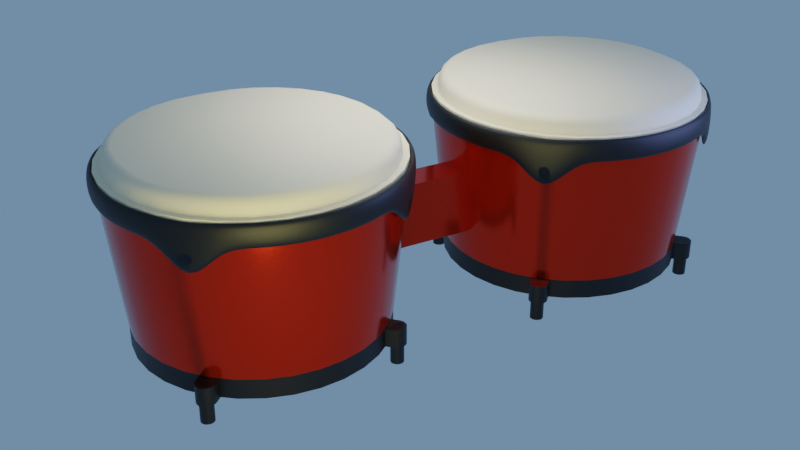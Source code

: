 # Source: bongos.blend  (saved by Blender 3.1.7; exported with 4.5.12 LTS)
import bpy
from mathutils import Matrix  # noqa: F401  (used for matrix-valued properties, if any)

bpy.ops.wm.read_factory_settings(use_empty=True)
scene = bpy.context.scene
scene.name = 'Scene'

# ---- collections
col_collection = bpy.data.collections.new('Collection'); scene.collection.children.link(col_collection)

# ---- materials (node trees are filled in below, after node groups)
mat_material = bpy.data.materials.new('Material')
mat_material.alpha_threshold = 0.0
mat_material.use_transparent_shadow = False
mat_material.line_color = (0.0, 0.0, 0.0, 1.0)
mat_material_001 = bpy.data.materials.new('Material.001')
mat_material_001.use_transparent_shadow = False
mat_material_002 = bpy.data.materials.new('Material.002')
mat_material_002.use_transparent_shadow = False
mat_material_003 = bpy.data.materials.new('Material.003')
mat_material_003.alpha_threshold = 0.0
mat_material_003.use_transparent_shadow = False
mat_material_003.line_color = (0.0, 0.0, 0.0, 1.0)

# ---- node groups
ng_auto_smooth = bpy.data.node_groups.new('Auto Smooth', 'GeometryNodeTree')
_s = ng_auto_smooth.interface.new_socket(name='Geometry', in_out='OUTPUT', socket_type='NodeSocketGeometry')
_s = ng_auto_smooth.interface.new_socket(name='Geometry', in_out='INPUT', socket_type='NodeSocketGeometry')
_s = ng_auto_smooth.interface.new_socket(name='Angle', in_out='INPUT', socket_type='NodeSocketFloat')
_s.subtype = 'ANGLE'
_s.min_value = 0.0
_s.max_value = 3.142
ng_auto_smooth.is_modifier = True
_N = ng_auto_smooth.nodes; _L = ng_auto_smooth.links
n0 = _N.new('NodeGroupOutput'); n0.name = 'Group Output'; n0.location = (480, -100)
n1 = _N.new('NodeGroupInput'); n1.name = 'Group Input'; n1.location = (-420, -300)
n2 = _N.new('NodeGroupInput'); n2.name = 'Group Input.001'; n2.location = (-60, -100)
n3 = _N.new('GeometryNodeSetShadeSmooth'); n3.name = 'Set Shade Smooth'; n3.location = (120, -100)
n3.domain = 'EDGE'
n4 = _N.new('GeometryNodeSetShadeSmooth'); n4.name = 'Set Shade Smooth.001'; n4.location = (300, -100)
n5 = _N.new('GeometryNodeInputMeshEdgeAngle'); n5.name = 'Edge Angle'; n5.location = (-420, -220)
n6 = _N.new('GeometryNodeInputEdgeSmooth'); n6.name = 'Is Edge Smooth'; n6.location = (-60, -160)
n7 = _N.new('GeometryNodeInputShadeSmooth'); n7.name = 'Is Face Smooth'; n7.location = (-240, -340)
n8 = _N.new('FunctionNodeBooleanMath'); n8.name = 'Boolean Math'; n8.location = (-60, -220)
n9 = _N.new('FunctionNodeCompare'); n9.name = 'Compare'; n9.location = (-240, -180)
n9.operation = 'LESS_EQUAL'
_L.new(n5.outputs[0], n9.inputs[0])
_L.new(n4.outputs[0], n0.inputs[0])
_L.new(n1.outputs[1], n9.inputs[1])
_L.new(n9.outputs[0], n8.inputs[0])
_L.new(n7.outputs[0], n8.inputs[1])
_L.new(n2.outputs[0], n3.inputs[0])
_L.new(n6.outputs[0], n3.inputs[1])
_L.new(n3.outputs[0], n4.inputs[0])
_L.new(n8.outputs[0], n3.inputs[2])
n0.is_active_output = True

# ---- material node trees
mat_material.use_nodes = True; mat_material.node_tree.nodes.clear()
_N = mat_material.node_tree.nodes; _L = mat_material.node_tree.links
n0 = _N.new('ShaderNodeOutputMaterial'); n0.name = 'Material Output'; n0.location = (300, 300)
n1 = _N.new('ShaderNodeBsdfPrincipled'); n1.name = 'Principled BSDF'; n1.location = (10, 300)
n1.distribution = 'GGX'
n1.subsurface_method = 'RANDOM_WALK_SKIN'
n1.inputs[0].default_value = (0.5395, 0.02122, 0.003677, 1.0)
n1.inputs[1].default_value = 0.7927
n1.inputs[2].default_value = 0.1513
n1.inputs[3].default_value = 1.45
n1.inputs[27].default_value = (0.0, 0.0, 0.0, 1.0)
n1.inputs[28].default_value = 1.0
_L.new(n1.outputs[0], n0.inputs[0])
n0.is_active_output = True
mat_material_001.use_nodes = True; mat_material_001.node_tree.nodes.clear()
_N = mat_material_001.node_tree.nodes; _L = mat_material_001.node_tree.links
n0 = _N.new('ShaderNodeBsdfPrincipled'); n0.name = 'Principled BSDF'; n0.location = (10, 300)
n0.distribution = 'GGX'
n0.subsurface_method = 'RANDOM_WALK_SKIN'
n0.inputs[0].default_value = (0.8963, 0.7913, 0.5457, 1.0)
n0.inputs[3].default_value = 1.45
n0.inputs[27].default_value = (0.0, 0.0, 0.0, 1.0)
n0.inputs[28].default_value = 1.0
n1 = _N.new('ShaderNodeOutputMaterial'); n1.name = 'Material Output'; n1.location = (300, 300)
_L.new(n0.outputs[0], n1.inputs[0])
n1.is_active_output = True
mat_material_002.use_nodes = True; mat_material_002.node_tree.nodes.clear()
_N = mat_material_002.node_tree.nodes; _L = mat_material_002.node_tree.links
n0 = _N.new('ShaderNodeBsdfPrincipled'); n0.name = 'Principled BSDF'; n0.location = (10, 300)
n0.distribution = 'GGX'
n0.subsurface_method = 'RANDOM_WALK_SKIN'
n0.inputs[0].default_value = (0.0, 0.0, 0.0, 1.0)
n0.inputs[3].default_value = 1.45
n0.inputs[27].default_value = (0.0, 0.0, 0.0, 1.0)
n0.inputs[28].default_value = 1.0
n1 = _N.new('ShaderNodeOutputMaterial'); n1.name = 'Material Output'; n1.location = (300, 300)
_L.new(n0.outputs[0], n1.inputs[0])
n1.is_active_output = True
mat_material_003.use_nodes = True; mat_material_003.node_tree.nodes.clear()
_N = mat_material_003.node_tree.nodes; _L = mat_material_003.node_tree.links
n0 = _N.new('ShaderNodeOutputMaterial'); n0.name = 'Material Output'; n0.location = (300, 300)
n1 = _N.new('ShaderNodeBsdfPrincipled'); n1.name = 'Principled BSDF'; n1.location = (10, 300)
n1.distribution = 'GGX'
n1.subsurface_method = 'RANDOM_WALK_SKIN'
n1.inputs[0].default_value = (0.3108, 0.3108, 0.3108, 1.0)
n1.inputs[1].default_value = 1.0
n1.inputs[2].default_value = 0.4993
n1.inputs[3].default_value = 1.45
n1.inputs[27].default_value = (0.0, 0.0, 0.0, 1.0)
n1.inputs[28].default_value = 1.0
_L.new(n1.outputs[0], n0.inputs[0])
n0.is_active_output = True

# ---- world
world_world = bpy.data.worlds.new('World'); scene.world = world_world
world_world.use_nodes = True; world_world.node_tree.nodes.clear()
_N = world_world.node_tree.nodes; _L = world_world.node_tree.links
n0 = _N.new('ShaderNodeOutputWorld'); n0.name = 'World Output'; n0.location = (300, 300)
n1 = _N.new('ShaderNodeBackground'); n1.name = 'Background'; n1.location = (10, 300)
n1.inputs[0].default_value = (0.1353, 0.2405, 0.3931, 1.0)
_L.new(n1.outputs[0], n0.inputs[0])
n0.is_active_output = True
world_world.color = (0.05088, 0.05088, 0.05088)
world_world.use_sun_shadow = False
world_world.sun_shadow_jitter_overblur = 0.0

# ---- cameras
cam_camera = bpy.data.cameras.new('Camera')
cam_camera.clip_end = 100.0
cam_camera.ortho_scale = 7.314

# ---- lights
light_light = bpy.data.lights.new('Light', 'POINT')
light_light.transmission_factor = 0.0
light_light.energy = 1000.0
light_light.shadow_soft_size = 0.1
light_light.shadow_maximum_resolution = 0.006
light_light.use_absolute_resolution = True
light_area = bpy.data.lights.new('Area', 'AREA')
light_area.transmission_factor = 0.0
light_area.energy = 134.1
light_area.shadow_soft_size = 4.527
light_area.shadow_maximum_resolution = 0.006
light_area.use_absolute_resolution = True
light_area.shape = 'DISK'
light_area.size = 4.527
light_area.size_y = 1.0
light_area_001 = bpy.data.lights.new('Area.001', 'AREA')
light_area_001.color = (1.0, 0.889, 0.2972)
light_area_001.transmission_factor = 0.0
light_area_001.energy = 196.3
light_area_001.shadow_soft_size = 3.547
light_area_001.shadow_maximum_resolution = 0.006
light_area_001.use_absolute_resolution = True
light_area_001.shape = 'DISK'
light_area_001.size = 3.547
light_area_001.size_y = 1.0
light_area_002 = bpy.data.lights.new('Area.002', 'AREA')
light_area_002.color = (0.3111, 0.404, 1.0)
light_area_002.transmission_factor = 0.0
light_area_002.energy = 196.3
light_area_002.shadow_soft_size = 3.884
light_area_002.shadow_maximum_resolution = 0.006
light_area_002.use_absolute_resolution = True
light_area_002.size = 3.884
light_area_002.size_y = 1.0

# ---- meshes
me_cube = bpy.data.meshes.new('Cube')
me_cube.from_pydata([(0.7548, 0.2303, 0.4736), (0.7548, 0.2303, -0.4736), (0.7548, -0.2303, 0.4736), (0.7548, -0.2303, -0.4736), (-0.7548, 0.2303, 0.4736), (-0.7548, 0.2303, -0.4736), (-0.7548, -0.2303, 0.4736), (-0.7548, -0.2303, -0.4736)], [], [(0, 4, 6, 2), (3, 2, 6, 7), (7, 6, 4, 5), (5, 1, 3, 7), (1, 0, 2, 3), (5, 4, 0, 1)])
_uv = me_cube.uv_layers.new(name='UVMap')
_uv.uv.foreach_set('vector', [0.625, 0.5, 0.875, 0.5, 0.875, 0.75, 0.625, 0.75, 0.375, 0.75, 0.625, 0.75, 0.625, 1.0, 0.375, 1.0, 0.375, 0.0, 0.625, 0.0, 0.625, 0.25, 0.375, 0.25, 0.125, 0.5, 0.375, 0.5, 0.375, 0.75, 0.125, 0.75, 0.375, 0.5, 0.625, 0.5, 0.625, 0.75, 0.375, 0.75, 0.375, 0.25, 0.625, 0.25, 0.625, 0.5, 0.375, 0.5])
me_cube.materials.append(mat_material)
me_cube.use_remesh_preserve_volume = False
me_cube.use_remesh_preserve_attributes = False
me_cube.use_mirror_vertex_groups = False
me_cube.update()
me_cylinder = bpy.data.meshes.new('Cylinder')
me_cylinder.from_pydata([(1.795, 0.0, -0.931), (2.012, 0.0, 1.093), (1.761, -0.3503, -0.931), (1.974, -0.3926, 1.093), (1.659, -0.6871, -0.931), (1.859, -0.7701, 1.093), (1.493, -0.9975, -0.931), (1.673, -1.118, 1.093), (1.27, -1.27, -0.931), (1.423, -1.423, 1.093), (0.9975, -1.493, -0.931), (1.118, -1.673, 1.093), (0.6871, -1.659, -0.931), (0.7701, -1.859, 1.093), (0.3503, -1.761, -0.931), (0.3926, -1.974, 1.093), (0.0, -1.795, -0.931), (0.0, -2.012, 1.093), (1.118, -1.673, 1.0), (0.7701, -1.859, 1.0), (1.892, -0.3764, 1.345), (1.929, 0.0, 1.345), (1.783, -0.7384, 1.345), (1.604, -1.072, 1.345), (1.364, -1.364, 1.345), (1.072, -1.604, 1.345), (0.7384, -1.783, 1.345), (0.3764, -1.892, 1.345), (0.0, -1.929, 1.345), (1.974, -0.3926, 1.345), (2.012, 0.0, 1.345), (1.859, -0.7701, 1.345), (1.673, -1.118, 1.345), (1.423, -1.423, 1.345), (1.118, -1.673, 1.345), (0.7701, -1.859, 1.345), (0.3926, -1.974, 1.345), (0.0, -2.012, 1.345), (0.0, 0.0, 1.586), (0.0, -1.888, 1.472), (0.0, -1.733, 1.586), (0.0, -1.865, 1.516), (0.0, -1.828, 1.553), (0.0, -1.781, 1.577), (1.733, 0.0, 1.586), (1.888, 3.958e-09, 1.472), (1.781, 2.91e-10, 1.577), (1.828, 1.164e-09, 1.553), (1.865, 2.445e-09, 1.516), (1.701, -0.4184, 1.586), (1.854, -0.4098, 1.471), (1.748, -0.4245, 1.577), (1.794, -0.425, 1.552), (1.831, -0.4198, 1.515), (1.608, -0.7238, 1.586), (1.749, -0.7545, 1.471), (1.653, -0.7401, 1.577), (1.695, -0.7516, 1.552), (1.729, -0.7567, 1.515), (1.457, -1.006, 1.586), (1.579, -1.072, 1.471), (1.497, -1.032, 1.577), (1.534, -1.053, 1.552), (1.563, -1.067, 1.515), (1.254, -1.254, 1.586), (1.351, -1.351, 1.471), (1.287, -1.287, 1.577), (1.317, -1.317, 1.552), (1.339, -1.339, 1.515), (1.006, -1.457, 1.586), (1.072, -1.579, 1.471), (1.032, -1.497, 1.577), (1.053, -1.534, 1.552), (1.067, -1.563, 1.515), (0.7238, -1.608, 1.586), (0.7545, -1.749, 1.471), (0.7401, -1.653, 1.577), (0.7516, -1.695, 1.552), (0.7567, -1.729, 1.515), (0.4185, -1.701, 1.586), (0.4098, -1.854, 1.471), (0.4245, -1.748, 1.577), (0.425, -1.794, 1.552), (0.4198, -1.831, 1.515), (1.079, -1.27, -1.21), (1.079, -1.27, -0.94), (1.27, -1.079, -1.21), (1.27, -1.079, -0.94), (1.445, -1.445, -1.21), (1.254, -1.445, -1.21), (1.401, -1.474, -1.21), (1.349, -1.484, -1.21), (1.297, -1.474, -1.21), (1.254, -1.445, -0.94), (1.445, -1.445, -0.94), (1.297, -1.474, -0.94), (1.349, -1.484, -0.94), (1.401, -1.474, -0.94), (1.445, -1.254, -1.21), (1.474, -1.297, -1.21), (1.484, -1.349, -1.21), (1.474, -1.401, -1.21), (1.445, -1.254, -0.94), (1.474, -1.401, -0.94), (1.484, -1.349, -0.94), (1.474, -1.297, -0.94), (1.795, 0.0, -1.213), (1.761, -0.3503, -1.213), (1.659, -0.6871, -1.213), (1.493, -0.9975, -1.213), (1.27, -1.27, -1.213), (0.9975, -1.493, -1.213), (0.6871, -1.659, -1.213), (0.3503, -1.761, -1.213), (0.0, -1.795, -1.213), (0.0, 0.0, -1.213), (1.354, -1.254, -1.497), (1.354, -1.254, -1.195), (1.373, -1.256, -1.497), (1.373, -1.256, -1.195), (1.391, -1.261, -1.497), (1.391, -1.261, -1.195), (1.407, -1.27, -1.497), (1.407, -1.27, -1.195), (1.422, -1.282, -1.497), (1.422, -1.282, -1.195), (1.433, -1.296, -1.497), (1.433, -1.296, -1.195), (1.442, -1.313, -1.497), (1.442, -1.313, -1.195), (1.448, -1.331, -1.497), (1.448, -1.331, -1.195), (1.45, -1.349, -1.497), (1.45, -1.349, -1.195), (1.448, -1.368, -1.497), (1.448, -1.368, -1.195), (1.442, -1.386, -1.497), (1.442, -1.386, -1.195), (1.433, -1.402, -1.497), (1.433, -1.402, -1.195), (1.422, -1.417, -1.497), (1.422, -1.417, -1.195), (1.407, -1.429, -1.497), (1.407, -1.429, -1.195), (1.391, -1.437, -1.497), (1.391, -1.437, -1.195), (1.373, -1.443, -1.497), (1.373, -1.443, -1.195), (1.354, -1.445, -1.497), (1.354, -1.445, -1.195), (1.335, -1.443, -1.497), (1.335, -1.443, -1.195), (1.317, -1.437, -1.497), (1.317, -1.437, -1.195), (1.301, -1.429, -1.497), (1.301, -1.429, -1.195), (1.286, -1.417, -1.497), (1.286, -1.417, -1.195), (1.275, -1.402, -1.497), (1.275, -1.402, -1.195), (1.266, -1.386, -1.497), (1.266, -1.386, -1.195), (1.26, -1.368, -1.497), (1.26, -1.368, -1.195), (1.258, -1.349, -1.497), (1.258, -1.349, -1.195), (1.26, -1.331, -1.497), (1.26, -1.331, -1.195), (1.266, -1.313, -1.497), (1.266, -1.313, -1.195), (1.275, -1.296, -1.497), (1.275, -1.296, -1.195), (1.286, -1.282, -1.497), (1.286, -1.282, -1.195), (1.301, -1.27, -1.497), (1.301, -1.27, -1.195), (1.317, -1.261, -1.497), (1.317, -1.261, -1.195), (1.335, -1.256, -1.497), (1.335, -1.256, -1.195)], [], [(0, 1, 3, 2), (2, 3, 5, 4), (4, 5, 7, 6), (6, 7, 9, 8), (8, 9, 11, 10), (10, 11, 13, 12), (12, 13, 15, 14), (14, 15, 17, 16), (14, 16, 114, 113), (5, 3, 29, 31), (11, 13, 19, 18), (23, 22, 55, 60), (3, 1, 30, 29), (17, 15, 36, 37), (15, 13, 35, 36), (13, 11, 34, 35), (11, 9, 33, 34), (9, 7, 32, 33), (7, 5, 31, 32), (21, 20, 29, 30), (20, 22, 31, 29), (22, 23, 32, 31), (23, 24, 33, 32), (24, 25, 34, 33), (25, 26, 35, 34), (26, 27, 36, 35), (27, 28, 37, 36), (28, 27, 80, 39), (27, 26, 75, 80), (24, 23, 60, 65), (25, 24, 65, 70), (22, 20, 50, 55), (20, 21, 45, 50), (26, 25, 70, 75), (50, 45, 48, 53), (53, 48, 47, 52), (52, 47, 46, 51), (51, 46, 44, 49), (55, 50, 53, 58), (58, 53, 52, 57), (57, 52, 51, 56), (56, 51, 49, 54), (60, 55, 58, 63), (63, 58, 57, 62), (62, 57, 56, 61), (61, 56, 54, 59), (65, 60, 63, 68), (68, 63, 62, 67), (67, 62, 61, 66), (66, 61, 59, 64), (70, 65, 68, 73), (73, 68, 67, 72), (72, 67, 66, 71), (71, 66, 64, 69), (75, 70, 73, 78), (78, 73, 72, 77), (77, 72, 71, 76), (76, 71, 69, 74), (80, 75, 78, 83), (83, 78, 77, 82), (82, 77, 76, 81), (81, 76, 74, 79), (39, 80, 83, 41), (41, 83, 82, 42), (42, 82, 81, 43), (43, 81, 79, 40), (44, 38, 40, 79, 74, 69, 64, 59, 54, 49), (84, 85, 87, 86), (87, 85, 93, 95, 96, 97, 94, 103, 104, 105, 102), (89, 93, 85, 84), (86, 87, 102, 98), (88, 94, 97, 90), (90, 97, 96, 91), (91, 96, 95, 92), (92, 95, 93, 89), (103, 101, 100, 104), (104, 100, 99, 105), (105, 99, 98, 102), (84, 86, 98, 99, 100, 101, 88, 90, 91, 92, 89), (115, 106, 107, 108, 109, 110, 111, 112, 113, 114), (12, 14, 113, 112), (10, 12, 112, 111), (8, 10, 111, 110), (6, 8, 110, 109), (4, 6, 109, 108), (2, 4, 108, 107), (0, 2, 107, 106), (101, 103, 94, 88), (116, 117, 119, 118), (118, 119, 121, 120), (120, 121, 123, 122), (122, 123, 125, 124), (124, 125, 127, 126), (126, 127, 129, 128), (128, 129, 131, 130), (130, 131, 133, 132), (132, 133, 135, 134), (134, 135, 137, 136), (136, 137, 139, 138), (138, 139, 141, 140), (140, 141, 143, 142), (142, 143, 145, 144), (144, 145, 147, 146), (146, 147, 149, 148), (148, 149, 151, 150), (150, 151, 153, 152), (152, 153, 155, 154), (154, 155, 157, 156), (156, 157, 159, 158), (158, 159, 161, 160), (160, 161, 163, 162), (162, 163, 165, 164), (164, 165, 167, 166), (166, 167, 169, 168), (168, 169, 171, 170), (170, 171, 173, 172), (172, 173, 175, 174), (174, 175, 177, 176), (119, 117, 179, 177, 175, 173, 171, 169, 167, 165, 163, 161, 159, 157, 155, 153, 151, 149, 147, 145, 143, 141, 139, 137, 135, 133, 131, 129, 127, 125, 123, 121), (176, 177, 179, 178), (178, 179, 117, 116), (116, 118, 120, 122, 124, 126, 128, 130, 132, 134, 136, 138, 140, 142, 144, 146, 148, 150, 152, 154, 156, 158, 160, 162, 164, 166, 168, 170, 172, 174, 176, 178)])
me_cylinder.polygons.foreach_set('use_smooth', [True] * 122)
me_cylinder.polygons.foreach_set('material_index', [0, 0, 0, 0, 0, 0, 0, 0, 2, 1, 0, 1, 1, 1, 1, 1, 1, 1, 1, 1, 1, 1, 1, 1, 1, 1, 1, 1, 1, 1, 1, 1, 1, 1, 1, 1, 1, 1, 1, 1, 1, 1, 1, 1, 1, 1, 1, 1, 1, 1, 1, 1, 1, 1, 1, 1, 1, 1, 1, 1, 1, 1, 1, 1, 1, 1, 1, 2, 2, 2, 2, 2, 2, 2, 2, 2, 2, 2, 2, 0, 2, 2, 2, 2, 2, 2, 2, 2, 2, 2, 2, 2, 2, 2, 2, 2, 2, 2, 2, 2, 2, 2, 2, 2, 2, 2, 2, 2, 2, 2, 2, 2, 2, 2, 2, 2, 2, 2, 2, 2, 2, 2])
_uv = me_cylinder.uv_layers.new(name='UVMap')
_uv.uv.foreach_set('vector', [0.75, 0.5, 0.75, 1.0, 0.7188, 1.0, 0.7188, 0.5, 0.7188, 0.5, 0.7188, 1.0, 0.6875, 1.0, 0.6875, 0.5, 0.6875, 0.5, 0.6875, 1.0, 0.6563, 1.0, 0.6562, 0.5, 0.6562, 0.5, 0.6563, 1.0, 0.625, 1.0, 0.625, 0.5, 0.625, 0.5, 0.625, 1.0, 0.5938, 1.0, 0.5938, 0.5, 0.5938, 0.5, 0.5938, 1.0, 0.5625, 1.0, 0.5625, 0.5, 0.5625, 0.5, 0.5625, 1.0, 0.5312, 1.0, 0.5312, 0.5, 0.5312, 0.5, 0.5312, 1.0, 0.5, 1.0, 0.5, 0.5, 0.5312, 0.5, 0.5, 0.5, 0.5, 0.5, 0.5312, 0.5, 0.6875, 1.0, 0.7188, 1.0, 0.7188, 1.0, 0.6875, 1.0, 0.5938, 1.0, 0.5625, 1.0, 0.5625, 1.0, 0.5938, 1.0, 0.4413, 0.1222, 0.4626, 0.1619, 0.4626, 0.1619, 0.4413, 0.1222, 0.7188, 1.0, 0.75, 1.0, 0.75, 1.0, 0.7188, 1.0, 0.5, 1.0, 0.5312, 1.0, 0.5312, 1.0, 0.5, 1.0, 0.5312, 1.0, 0.5625, 1.0, 0.5625, 1.0, 0.5312, 1.0, 0.5625, 1.0, 0.5938, 1.0, 0.5938, 1.0, 0.5625, 1.0, 0.5938, 1.0, 0.625, 1.0, 0.625, 1.0, 0.5938, 1.0, 0.625, 1.0, 0.6563, 1.0, 0.6562, 1.0, 0.625, 1.0, 0.6563, 1.0, 0.6875, 1.0, 0.6875, 1.0, 0.6562, 1.0, 0.4801, 0.25, 0.4757, 0.2051, 0.4854, 0.2032, 0.49, 0.25, 0.4757, 0.2051, 0.4626, 0.1619, 0.4717, 0.1582, 0.4854, 0.2032, 0.4626, 0.1619, 0.4413, 0.1222, 0.4496, 0.1167, 0.4717, 0.1582, 0.4413, 0.1222, 0.4127, 0.08729, 0.4197, 0.08029, 0.4496, 0.1167, 0.4127, 0.08729, 0.3778, 0.05867, 0.3833, 0.05045, 0.4197, 0.08029, 0.3778, 0.05867, 0.3381, 0.03741, 0.3418, 0.02827, 0.3833, 0.05045, 0.3381, 0.03741, 0.2949, 0.02431, 0.2968, 0.01461, 0.3418, 0.02827, 0.2949, 0.02431, 0.25, 0.01989, 0.25, 0.01, 0.2968, 0.01461, 0.25, 0.01989, 0.2949, 0.02431, 0.2949, 0.02431, 0.25, 0.01989, 0.2949, 0.02431, 0.3381, 0.03741, 0.3381, 0.03741, 0.2949, 0.02431, 0.4127, 0.08729, 0.4413, 0.1222, 0.4413, 0.1222, 0.4127, 0.08729, 0.3778, 0.05867, 0.4127, 0.08729, 0.4127, 0.08729, 0.3778, 0.05867, 0.4626, 0.1619, 0.4757, 0.2051, 0.4757, 0.2051, 0.4626, 0.1619, 0.4757, 0.2051, 0.4801, 0.25, 0.4801, 0.25, 0.4757, 0.2051, 0.3381, 0.03741, 0.3778, 0.05867, 0.3778, 0.05867, 0.3381, 0.03741, 0.4757, 0.2051, 0.4801, 0.25, 0.4801, 0.2499, 0.4757, 0.2052, 0.4757, 0.2052, 0.4801, 0.2499, 0.4801, 0.2498, 0.4758, 0.2058, 0.4758, 0.2058, 0.4801, 0.2498, 0.4714, 0.25, 0.467, 0.2052, 0.467, 0.2052, 0.4714, 0.25, 0.4654, 0.25, 0.461, 0.205, 0.4626, 0.1619, 0.4757, 0.2051, 0.4757, 0.2052, 0.4626, 0.162, 0.4626, 0.162, 0.4757, 0.2052, 0.4758, 0.2058, 0.4628, 0.1626, 0.4628, 0.1626, 0.4758, 0.2058, 0.467, 0.2052, 0.4544, 0.165, 0.4544, 0.165, 0.467, 0.2052, 0.461, 0.205, 0.4489, 0.1666, 0.4413, 0.1222, 0.4626, 0.1619, 0.4626, 0.162, 0.4413, 0.1222, 0.4413, 0.1222, 0.4626, 0.162, 0.4628, 0.1626, 0.4415, 0.1225, 0.4415, 0.1225, 0.4628, 0.1626, 0.4544, 0.165, 0.434, 0.1269, 0.434, 0.1269, 0.4544, 0.165, 0.4489, 0.1666, 0.4291, 0.1298, 0.4127, 0.08729, 0.4413, 0.1222, 0.4413, 0.1222, 0.4127, 0.0873, 0.4127, 0.0873, 0.4413, 0.1222, 0.4415, 0.1225, 0.4127, 0.08731, 0.4127, 0.08731, 0.4415, 0.1225, 0.434, 0.1269, 0.4065, 0.09346, 0.4065, 0.09346, 0.434, 0.1269, 0.4291, 0.1298, 0.4025, 0.09747, 0.3778, 0.05867, 0.4127, 0.08729, 0.4127, 0.0873, 0.3778, 0.05867, 0.3778, 0.05867, 0.4127, 0.0873, 0.4127, 0.08731, 0.3775, 0.05847, 0.3775, 0.05847, 0.4127, 0.08731, 0.4065, 0.09346, 0.3731, 0.06598, 0.3731, 0.06598, 0.4065, 0.09346, 0.4025, 0.09747, 0.3702, 0.07087, 0.3381, 0.03741, 0.3778, 0.05867, 0.3778, 0.05867, 0.338, 0.0374, 0.338, 0.0374, 0.3778, 0.05867, 0.3775, 0.05847, 0.3374, 0.03721, 0.3374, 0.03721, 0.3775, 0.05847, 0.3731, 0.06598, 0.335, 0.04556, 0.335, 0.04556, 0.3731, 0.06598, 0.3702, 0.07087, 0.3334, 0.05109, 0.2949, 0.02431, 0.3381, 0.03741, 0.338, 0.0374, 0.2948, 0.02431, 0.2948, 0.02431, 0.338, 0.0374, 0.3374, 0.03721, 0.2942, 0.02424, 0.2942, 0.02424, 0.3374, 0.03721, 0.335, 0.04556, 0.2948, 0.03301, 0.2948, 0.03301, 0.335, 0.04556, 0.3334, 0.05109, 0.295, 0.03896, 0.25, 0.01989, 0.2949, 0.02431, 0.2948, 0.02431, 0.2501, 0.0199, 0.2501, 0.0199, 0.2948, 0.02431, 0.2942, 0.02424, 0.2502, 0.01991, 0.2502, 0.01991, 0.2942, 0.02424, 0.2948, 0.03301, 0.25, 0.02862, 0.25, 0.02862, 0.2948, 0.03301, 0.295, 0.03896, 0.25, 0.0346, 0.4654, 0.25, 0.25, 0.25, 0.25, 0.0346, 0.295, 0.03896, 0.3334, 0.05109, 0.3702, 0.07087, 0.4025, 0.09747, 0.4291, 0.1298, 0.4489, 0.1666, 0.461, 0.205, 0.375, 0.25, 0.625, 0.25, 0.625, 0.5, 0.375, 0.5, 0.625, 0.5, 0.875, 0.5, 0.875, 0.6617, 0.8655, 0.6955, 0.8384, 0.7241, 0.7978, 0.7433, 0.7499, 0.75, 0.7022, 0.7433, 0.6616, 0.7241, 0.6345, 0.6955, 0.625, 0.6617, 0.375, 0.08832, 0.625, 0.08832, 0.625, 0.25, 0.375, 0.25, 0.375, 0.5, 0.625, 0.5, 0.625, 0.6617, 0.375, 0.6617, 0.375, 0.8749, 0.625, 0.8749, 0.625, 0.9228, 0.375, 0.9228, 0.375, 0.9228, 0.625, 0.9228, 0.625, 1.0, 0.375, 1.0, 0.375, 0.0, 0.625, 0.0, 0.625, 0.05452, 0.375, 0.05452, 0.375, 0.05452, 0.625, 0.05452, 0.625, 0.08832, 0.375, 0.08832, 0.625, 0.8272, 0.375, 0.8272, 0.375, 0.75, 0.625, 0.75, 0.625, 0.75, 0.375, 0.75, 0.375, 0.6955, 0.625, 0.6955, 0.625, 0.6955, 0.375, 0.6955, 0.375, 0.6617, 0.625, 0.6617, 0.125, 0.5, 0.375, 0.5, 0.375, 0.6617, 0.3655, 0.6955, 0.3384, 0.7241, 0.2978, 0.7433, 0.2501, 0.75, 0.2022, 0.7433, 0.1616, 0.7241, 0.1345, 0.6955, 0.125, 0.6617, 0.75, 0.25, 0.99, 0.25, 0.9854, 0.2032, 0.9717, 0.1582, 0.9496, 0.1167, 0.9197, 0.08029, 0.8833, 0.05045, 0.8418, 0.02827, 0.7968, 0.01461, 0.75, 0.01, 0.5625, 0.5, 0.5312, 0.5, 0.5312, 0.5, 0.5625, 0.5, 0.5938, 0.5, 0.5625, 0.5, 0.5625, 0.5, 0.5938, 0.5, 0.625, 0.5, 0.5938, 0.5, 0.5938, 0.5, 0.625, 0.5, 0.6562, 0.5, 0.625, 0.5, 0.625, 0.5, 0.6562, 0.5, 0.6875, 0.5, 0.6562, 0.5, 0.6562, 0.5, 0.6875, 0.5, 0.7188, 0.5, 0.6875, 0.5, 0.6875, 0.5, 0.7188, 0.5, 0.75, 0.5, 0.7188, 0.5, 0.7188, 0.5, 0.75, 0.5, 0.375, 0.8272, 0.625, 0.8272, 0.625, 0.8749, 0.375, 0.8749, 1.0, 0.5, 1.0, 1.0, 0.9688, 1.0, 0.9688, 0.5, 0.9688, 0.5, 0.9688, 1.0, 0.9375, 1.0, 0.9375, 0.5, 0.9375, 0.5, 0.9375, 1.0, 0.9062, 1.0, 0.9062, 0.5, 0.9062, 0.5, 0.9062, 1.0, 0.875, 1.0, 0.875, 0.5, 0.875, 0.5, 0.875, 1.0, 0.8438, 1.0, 0.8438, 0.5, 0.8438, 0.5, 0.8438, 1.0, 0.8125, 1.0, 0.8125, 0.5, 0.8125, 0.5, 0.8125, 1.0, 0.7812, 1.0, 0.7812, 0.5, 0.7812, 0.5, 0.7812, 1.0, 0.75, 1.0, 0.75, 0.5, 0.75, 0.5, 0.75, 1.0, 0.7188, 1.0, 0.7188, 0.5, 0.7188, 0.5, 0.7188, 1.0, 0.6875, 1.0, 0.6875, 0.5, 0.6875, 0.5, 0.6875, 1.0, 0.6562, 1.0, 0.6562, 0.5, 0.6562, 0.5, 0.6562, 1.0, 0.625, 1.0, 0.625, 0.5, 0.625, 0.5, 0.625, 1.0, 0.5938, 1.0, 0.5938, 0.5, 0.5938, 0.5, 0.5938, 1.0, 0.5625, 1.0, 0.5625, 0.5, 0.5625, 0.5, 0.5625, 1.0, 0.5312, 1.0, 0.5312, 0.5, 0.5312, 0.5, 0.5312, 1.0, 0.5, 1.0, 0.5, 0.5, 0.5, 0.5, 0.5, 1.0, 0.4688, 1.0, 0.4688, 0.5, 0.4688, 0.5, 0.4688, 1.0, 0.4375, 1.0, 0.4375, 0.5, 0.4375, 0.5, 0.4375, 1.0, 0.4062, 1.0, 0.4062, 0.5, 0.4062, 0.5, 0.4062, 1.0, 0.375, 1.0, 0.375, 0.5, 0.375, 0.5, 0.375, 1.0, 0.3438, 1.0, 0.3438, 0.5, 0.3438, 0.5, 0.3438, 1.0, 0.3125, 1.0, 0.3125, 0.5, 0.3125, 0.5, 0.3125, 1.0, 0.2812, 1.0, 0.2812, 0.5, 0.2812, 0.5, 0.2812, 1.0, 0.25, 1.0, 0.25, 0.5, 0.25, 0.5, 0.25, 1.0, 0.2188, 1.0, 0.2188, 0.5, 0.2188, 0.5, 0.2188, 1.0, 0.1875, 1.0, 0.1875, 0.5, 0.1875, 0.5, 0.1875, 1.0, 0.1562, 1.0, 0.1562, 0.5, 0.1562, 0.5, 0.1562, 1.0, 0.125, 1.0, 0.125, 0.5, 0.125, 0.5, 0.125, 1.0, 0.09375, 1.0, 0.09375, 0.5, 0.09375, 0.5, 0.09375, 1.0, 0.0625, 1.0, 0.0625, 0.5, 0.2968, 0.4854, 0.25, 0.49, 0.2032, 0.4854, 0.1582, 0.4717, 0.1167, 0.4496, 0.08029, 0.4197, 0.05045, 0.3833, 0.02827, 0.3418, 0.01461, 0.2968, 0.01, 0.25, 0.01461, 0.2032, 0.02827, 0.1582, 0.05045, 0.1167, 0.08029, 0.08029, 0.1167, 0.05045, 0.1582, 0.02827, 0.2032, 0.01461, 0.25, 0.01, 0.2968, 0.01461, 0.3418, 0.02827, 0.3833, 0.05045, 0.4197, 0.08029, 0.4496, 0.1167, 0.4717, 0.1582, 0.4854, 0.2032, 0.49, 0.25, 0.4854, 0.2968, 0.4717, 0.3418, 0.4496, 0.3833, 0.4197, 0.4197, 0.3833, 0.4496, 0.3418, 0.4717, 0.0625, 0.5, 0.0625, 1.0, 0.03125, 1.0, 0.03125, 0.5, 0.03125, 0.5, 0.03125, 1.0, 0.0, 1.0, 0.0, 0.5, 0.75, 0.49, 0.7968, 0.4854, 0.8418, 0.4717, 0.8833, 0.4496, 0.9197, 0.4197, 0.9496, 0.3833, 0.9717, 0.3418, 0.9854, 0.2968, 0.99, 0.25, 0.9854, 0.2032, 0.9717, 0.1582, 0.9496, 0.1167, 0.9197, 0.08029, 0.8833, 0.05045, 0.8418, 0.02827, 0.7968, 0.01461, 0.75, 0.01, 0.7032, 0.01461, 0.6582, 0.02827, 0.6167, 0.05045, 0.5803, 0.08029, 0.5504, 0.1167, 0.5283, 0.1582, 0.5146, 0.2032, 0.51, 0.25, 0.5146, 0.2968, 0.5283, 0.3418, 0.5504, 0.3833, 0.5803, 0.4197, 0.6167, 0.4496, 0.6582, 0.4717, 0.7032, 0.4854])
me_cylinder.materials.append(mat_material)
me_cylinder.materials.append(mat_material_001)
me_cylinder.materials.append(mat_material_002)
me_cylinder.use_remesh_fix_poles = True
me_cylinder.use_remesh_preserve_attributes = False
me_cylinder.update()
me_cylinder_001 = bpy.data.meshes.new('Cylinder.001')
me_cylinder_001.from_pydata([(2.107, 0.0, 1.0), (2.067, -0.4112, 1.0), (1.947, -0.8066, 1.0), (1.752, -1.171, 1.0), (1.49, -1.49, 0.4433), (1.171, -1.752, 1.0), (0.8066, -1.947, 1.0), (0.4112, -2.067, 1.0), (0.0, -2.107, 1.0), (2.067, -0.4112, 1.345), (2.107, 0.0, 1.345), (1.947, -0.8066, 1.345), (1.752, -1.171, 1.345), (1.49, -1.49, 1.345), (1.171, -1.752, 1.345), (0.8066, -1.947, 1.345), (0.4112, -2.067, 1.345), (0.0, -2.107, 1.345)], [], [(2, 1, 9, 11), (1, 0, 10, 9), (8, 7, 16, 17), (7, 6, 15, 16), (6, 5, 14, 15), (5, 4, 13, 14), (4, 3, 12, 13), (3, 2, 11, 12)])
me_cylinder_001.polygons.foreach_set('use_smooth', [True] * 8)
me_cylinder_001.polygons.foreach_set('material_index', [2, 2, 2, 2, 2, 2, 2, 2])
_uv = me_cylinder_001.uv_layers.new(name='UVMap')
_uv.uv.foreach_set('vector', [0.6875, 1.0, 0.7188, 1.0, 0.7188, 1.0, 0.6875, 1.0, 0.7188, 1.0, 0.75, 1.0, 0.75, 1.0, 0.7188, 1.0, 0.5, 1.0, 0.5312, 1.0, 0.5312, 1.0, 0.5, 1.0, 0.5312, 1.0, 0.5625, 1.0, 0.5625, 1.0, 0.5312, 1.0, 0.5625, 1.0, 0.5938, 1.0, 0.5938, 1.0, 0.5625, 1.0, 0.5938, 1.0, 0.625, 1.0, 0.625, 1.0, 0.5938, 1.0, 0.625, 1.0, 0.6562, 1.0, 0.6562, 1.0, 0.625, 1.0, 0.6562, 1.0, 0.6875, 1.0, 0.6875, 1.0, 0.6562, 1.0])
me_cylinder_001.materials.append(mat_material)
me_cylinder_001.materials.append(mat_material_001)
me_cylinder_001.materials.append(mat_material_002)
me_cylinder_001.use_remesh_fix_poles = True
me_cylinder_001.use_remesh_preserve_attributes = False
me_cylinder_001.update()
me_cylinder_002 = bpy.data.meshes.new('Cylinder.002')
me_cylinder_002.from_pydata([(1.247, -1.242, -1.251), (1.622, -1.617, -1.251), (1.26, -1.229, -1.252), (1.635, -1.604, -1.252), (1.273, -1.216, -1.258), (1.647, -1.591, -1.258), (1.285, -1.205, -1.267), (1.659, -1.579, -1.267), (1.295, -1.194, -1.279), (1.669, -1.569, -1.279), (1.303, -1.186, -1.293), (1.678, -1.561, -1.293), (1.309, -1.18, -1.31), (1.684, -1.554, -1.31), (1.313, -1.176, -1.328), (1.688, -1.551, -1.328), (1.315, -1.175, -1.346), (1.689, -1.549, -1.346), (1.313, -1.176, -1.365), (1.688, -1.551, -1.365), (1.309, -1.18, -1.383), (1.684, -1.554, -1.383), (1.303, -1.186, -1.399), (1.678, -1.561, -1.399), (1.295, -1.194, -1.414), (1.669, -1.569, -1.414), (1.285, -1.205, -1.426), (1.659, -1.579, -1.426), (1.273, -1.216, -1.434), (1.647, -1.591, -1.434), (1.26, -1.229, -1.44), (1.635, -1.604, -1.44), (1.247, -1.242, -1.442), (1.622, -1.617, -1.442), (1.234, -1.255, -1.44), (1.608, -1.63, -1.44), (1.221, -1.268, -1.434), (1.596, -1.643, -1.434), (1.209, -1.28, -1.426), (1.584, -1.654, -1.426), (1.199, -1.29, -1.414), (1.574, -1.665, -1.414), (1.191, -1.298, -1.399), (1.565, -1.673, -1.399), (1.185, -1.305, -1.383), (1.559, -1.679, -1.383), (1.181, -1.308, -1.365), (1.555, -1.683, -1.365), (1.179, -1.31, -1.346), (1.554, -1.684, -1.346), (1.181, -1.308, -1.328), (1.555, -1.683, -1.328), (1.185, -1.305, -1.31), (1.559, -1.679, -1.31), (1.191, -1.298, -1.293), (1.565, -1.673, -1.293), (1.199, -1.29, -1.279), (1.574, -1.665, -1.279), (1.209, -1.28, -1.267), (1.584, -1.654, -1.267), (1.221, -1.268, -1.258), (1.596, -1.643, -1.258), (1.234, -1.255, -1.252), (1.608, -1.63, -1.252)], [], [(0, 1, 3, 2), (2, 3, 5, 4), (4, 5, 7, 6), (6, 7, 9, 8), (8, 9, 11, 10), (10, 11, 13, 12), (12, 13, 15, 14), (14, 15, 17, 16), (16, 17, 19, 18), (18, 19, 21, 20), (20, 21, 23, 22), (22, 23, 25, 24), (24, 25, 27, 26), (26, 27, 29, 28), (28, 29, 31, 30), (30, 31, 33, 32), (32, 33, 35, 34), (34, 35, 37, 36), (36, 37, 39, 38), (38, 39, 41, 40), (40, 41, 43, 42), (42, 43, 45, 44), (44, 45, 47, 46), (46, 47, 49, 48), (48, 49, 51, 50), (50, 51, 53, 52), (52, 53, 55, 54), (54, 55, 57, 56), (56, 57, 59, 58), (58, 59, 61, 60), (3, 1, 63, 61, 59, 57, 55, 53, 51, 49, 47, 45, 43, 41, 39, 37, 35, 33, 31, 29, 27, 25, 23, 21, 19, 17, 15, 13, 11, 9, 7, 5), (60, 61, 63, 62), (62, 63, 1, 0), (0, 2, 4, 6, 8, 10, 12, 14, 16, 18, 20, 22, 24, 26, 28, 30, 32, 34, 36, 38, 40, 42, 44, 46, 48, 50, 52, 54, 56, 58, 60, 62)])
me_cylinder_002.polygons.foreach_set('use_smooth', [True] * 34)
_uv = me_cylinder_002.uv_layers.new(name='UVMap')
_uv.uv.foreach_set('vector', [1.0, 0.5, 1.0, 1.0, 0.9688, 1.0, 0.9688, 0.5, 0.9688, 0.5, 0.9688, 1.0, 0.9375, 1.0, 0.9375, 0.5, 0.9375, 0.5, 0.9375, 1.0, 0.9062, 1.0, 0.9062, 0.5, 0.9062, 0.5, 0.9062, 1.0, 0.875, 1.0, 0.875, 0.5, 0.875, 0.5, 0.875, 1.0, 0.8438, 1.0, 0.8438, 0.5, 0.8438, 0.5, 0.8438, 1.0, 0.8125, 1.0, 0.8125, 0.5, 0.8125, 0.5, 0.8125, 1.0, 0.7812, 1.0, 0.7812, 0.5, 0.7812, 0.5, 0.7812, 1.0, 0.75, 1.0, 0.75, 0.5, 0.75, 0.5, 0.75, 1.0, 0.7188, 1.0, 0.7188, 0.5, 0.7188, 0.5, 0.7188, 1.0, 0.6875, 1.0, 0.6875, 0.5, 0.6875, 0.5, 0.6875, 1.0, 0.6562, 1.0, 0.6562, 0.5, 0.6562, 0.5, 0.6562, 1.0, 0.625, 1.0, 0.625, 0.5, 0.625, 0.5, 0.625, 1.0, 0.5938, 1.0, 0.5938, 0.5, 0.5938, 0.5, 0.5938, 1.0, 0.5625, 1.0, 0.5625, 0.5, 0.5625, 0.5, 0.5625, 1.0, 0.5312, 1.0, 0.5312, 0.5, 0.5312, 0.5, 0.5312, 1.0, 0.5, 1.0, 0.5, 0.5, 0.5, 0.5, 0.5, 1.0, 0.4688, 1.0, 0.4688, 0.5, 0.4688, 0.5, 0.4688, 1.0, 0.4375, 1.0, 0.4375, 0.5, 0.4375, 0.5, 0.4375, 1.0, 0.4062, 1.0, 0.4062, 0.5, 0.4062, 0.5, 0.4062, 1.0, 0.375, 1.0, 0.375, 0.5, 0.375, 0.5, 0.375, 1.0, 0.3438, 1.0, 0.3438, 0.5, 0.3438, 0.5, 0.3438, 1.0, 0.3125, 1.0, 0.3125, 0.5, 0.3125, 0.5, 0.3125, 1.0, 0.2812, 1.0, 0.2812, 0.5, 0.2812, 0.5, 0.2812, 1.0, 0.25, 1.0, 0.25, 0.5, 0.25, 0.5, 0.25, 1.0, 0.2188, 1.0, 0.2188, 0.5, 0.2188, 0.5, 0.2188, 1.0, 0.1875, 1.0, 0.1875, 0.5, 0.1875, 0.5, 0.1875, 1.0, 0.1562, 1.0, 0.1562, 0.5, 0.1562, 0.5, 0.1562, 1.0, 0.125, 1.0, 0.125, 0.5, 0.125, 0.5, 0.125, 1.0, 0.09375, 1.0, 0.09375, 0.5, 0.09375, 0.5, 0.09375, 1.0, 0.0625, 1.0, 0.0625, 0.5, 0.2968, 0.4854, 0.25, 0.49, 0.2032, 0.4854, 0.1582, 0.4717, 0.1167, 0.4496, 0.08029, 0.4197, 0.05045, 0.3833, 0.02827, 0.3418, 0.01461, 0.2968, 0.01, 0.25, 0.01461, 0.2032, 0.02827, 0.1582, 0.05045, 0.1167, 0.08029, 0.08029, 0.1167, 0.05045, 0.1582, 0.02827, 0.2032, 0.01461, 0.25, 0.01, 0.2968, 0.01461, 0.3418, 0.02827, 0.3833, 0.05045, 0.4197, 0.08029, 0.4496, 0.1167, 0.4717, 0.1582, 0.4854, 0.2032, 0.49, 0.25, 0.4854, 0.2968, 0.4717, 0.3418, 0.4496, 0.3833, 0.4197, 0.4197, 0.3833, 0.4496, 0.3418, 0.4717, 0.0625, 0.5, 0.0625, 1.0, 0.03125, 1.0, 0.03125, 0.5, 0.03125, 0.5, 0.03125, 1.0, 0.0, 1.0, 0.0, 0.5, 0.75, 0.49, 0.7968, 0.4854, 0.8418, 0.4717, 0.8833, 0.4496, 0.9197, 0.4197, 0.9496, 0.3833, 0.9717, 0.3418, 0.9854, 0.2968, 0.99, 0.25, 0.9854, 0.2032, 0.9717, 0.1582, 0.9496, 0.1167, 0.9197, 0.08029, 0.8833, 0.05045, 0.8418, 0.02827, 0.7968, 0.01461, 0.75, 0.01, 0.7032, 0.01461, 0.6582, 0.02827, 0.6167, 0.05045, 0.5803, 0.08029, 0.5504, 0.1167, 0.5283, 0.1582, 0.5146, 0.2032, 0.51, 0.25, 0.5146, 0.2968, 0.5283, 0.3418, 0.5504, 0.3833, 0.5803, 0.4197, 0.6167, 0.4496, 0.6582, 0.4717, 0.7032, 0.4854])
me_cylinder_002.use_remesh_fix_poles = True
me_cylinder_002.use_remesh_preserve_attributes = False
me_cylinder_002.update()
me_cylinder_003 = bpy.data.meshes.new('Cylinder.003')
me_cylinder_003.from_pydata([(1.35, -1.345, -1.297), (1.513, -1.508, -1.293), (1.361, -1.335, -1.299), (1.523, -1.497, -1.294), (1.372, -1.327, -1.302), (1.532, -1.486, -1.298), (1.384, -1.32, -1.308), (1.539, -1.475, -1.305), (1.395, -1.315, -1.316), (1.544, -1.465, -1.313), (1.406, -1.313, -1.326), (1.548, -1.455, -1.324), (1.415, -1.313, -1.337), (1.549, -1.446, -1.336), (1.423, -1.314, -1.349), (1.548, -1.439, -1.349), (1.43, -1.319, -1.362), (1.545, -1.434, -1.362), (1.434, -1.325, -1.375), (1.54, -1.431, -1.376), (1.436, -1.333, -1.387), (1.533, -1.43, -1.388), (1.435, -1.342, -1.398), (1.525, -1.432, -1.4), (1.433, -1.353, -1.408), (1.515, -1.435, -1.411), (1.428, -1.364, -1.416), (1.504, -1.441, -1.419), (1.421, -1.376, -1.422), (1.493, -1.448, -1.426), (1.413, -1.388, -1.426), (1.482, -1.457, -1.43), (1.403, -1.398, -1.427), (1.471, -1.466, -1.431), (1.392, -1.408, -1.426), (1.461, -1.477, -1.43), (1.381, -1.417, -1.422), (1.453, -1.488, -1.426), (1.369, -1.423, -1.416), (1.445, -1.499, -1.419), (1.358, -1.428, -1.408), (1.44, -1.51, -1.411), (1.347, -1.431, -1.398), (1.436, -1.52, -1.4), (1.338, -1.431, -1.387), (1.435, -1.528, -1.388), (1.33, -1.429, -1.375), (1.436, -1.535, -1.376), (1.323, -1.425, -1.362), (1.439, -1.54, -1.362), (1.319, -1.419, -1.349), (1.444, -1.543, -1.349), (1.317, -1.41, -1.337), (1.451, -1.544, -1.336), (1.318, -1.401, -1.326), (1.46, -1.543, -1.324), (1.32, -1.39, -1.316), (1.469, -1.54, -1.313), (1.325, -1.379, -1.308), (1.48, -1.534, -1.305), (1.332, -1.367, -1.302), (1.491, -1.527, -1.298), (1.34, -1.356, -1.299), (1.502, -1.518, -1.294), (1.616, -1.59, -1.427), (1.606, -1.601, -1.426), (1.623, -1.578, -1.429), (1.628, -1.564, -1.432), (1.63, -1.55, -1.437), (1.63, -1.537, -1.442), (1.626, -1.524, -1.448), (1.621, -1.512, -1.455), (1.613, -1.502, -1.462), (1.602, -1.494, -1.469), (1.591, -1.488, -1.475), (1.578, -1.485, -1.482), (1.564, -1.484, -1.487), (1.55, -1.486, -1.491), (1.537, -1.491, -1.495), (1.524, -1.499, -1.497), (1.513, -1.508, -1.497), (1.503, -1.519, -1.497), (1.496, -1.532, -1.495), (1.491, -1.545, -1.491), (1.489, -1.559, -1.487), (1.489, -1.573, -1.482), (1.493, -1.586, -1.475), (1.498, -1.598, -1.469), (1.506, -1.608, -1.462), (1.517, -1.616, -1.455), (1.528, -1.622, -1.448), (1.541, -1.625, -1.442), (1.555, -1.625, -1.437), (1.569, -1.623, -1.432), (1.582, -1.618, -1.429), (1.595, -1.611, -1.427), (1.638, -1.612, -1.556), (1.629, -1.624, -1.556), (1.645, -1.599, -1.556), (1.649, -1.585, -1.557), (1.651, -1.571, -1.558), (1.649, -1.556, -1.56), (1.645, -1.542, -1.561), (1.638, -1.529, -1.563), (1.629, -1.518, -1.565), (1.618, -1.509, -1.567), (1.605, -1.502, -1.568), (1.591, -1.498, -1.57), (1.576, -1.496, -1.571), (1.562, -1.498, -1.573), (1.548, -1.502, -1.573), (1.535, -1.509, -1.574), (1.523, -1.519, -1.574), (1.514, -1.53, -1.574), (1.507, -1.543, -1.573), (1.503, -1.557, -1.573), (1.501, -1.571, -1.571), (1.503, -1.586, -1.57), (1.507, -1.6, -1.568), (1.514, -1.613, -1.567), (1.523, -1.624, -1.565), (1.534, -1.633, -1.563), (1.547, -1.64, -1.561), (1.561, -1.644, -1.56), (1.576, -1.646, -1.558), (1.59, -1.644, -1.557), (1.604, -1.64, -1.556), (1.617, -1.633, -1.556), (1.641, -1.615, -1.703), (1.631, -1.626, -1.703), (1.647, -1.602, -1.703), (1.652, -1.588, -1.702), (1.653, -1.573, -1.701), (1.652, -1.559, -1.701), (1.648, -1.545, -1.7), (1.641, -1.532, -1.699), (1.631, -1.52, -1.698), (1.62, -1.511, -1.697), (1.607, -1.504, -1.696), (1.593, -1.5, -1.695), (1.578, -1.499, -1.694), (1.564, -1.5, -1.694), (1.55, -1.504, -1.693), (1.537, -1.511, -1.693), (1.525, -1.521, -1.693), (1.516, -1.532, -1.693), (1.509, -1.545, -1.693), (1.505, -1.559, -1.694), (1.503, -1.574, -1.694), (1.505, -1.588, -1.695), (1.509, -1.602, -1.696), (1.516, -1.615, -1.697), (1.525, -1.627, -1.698), (1.537, -1.636, -1.699), (1.55, -1.643, -1.7), (1.564, -1.647, -1.701), (1.578, -1.648, -1.701), (1.593, -1.647, -1.702), (1.607, -1.643, -1.703), (1.62, -1.636, -1.703), (1.609, -1.583, -1.981), (1.599, -1.594, -1.981), (1.616, -1.57, -1.98), (1.62, -1.556, -1.978), (1.622, -1.542, -1.976), (1.62, -1.527, -1.973), (1.616, -1.514, -1.97), (1.61, -1.501, -1.967), (1.601, -1.49, -1.964), (1.59, -1.481, -1.96), (1.577, -1.474, -1.957), (1.563, -1.47, -1.954), (1.549, -1.469, -1.951), (1.534, -1.471, -1.949), (1.52, -1.475, -1.947), (1.508, -1.482, -1.946), (1.496, -1.491, -1.946), (1.487, -1.503, -1.946), (1.48, -1.516, -1.947), (1.475, -1.53, -1.949), (1.474, -1.544, -1.951), (1.475, -1.558, -1.954), (1.479, -1.572, -1.957), (1.486, -1.585, -1.96), (1.495, -1.596, -1.964), (1.506, -1.605, -1.967), (1.518, -1.612, -1.97), (1.532, -1.616, -1.973), (1.547, -1.617, -1.976), (1.561, -1.615, -1.978), (1.575, -1.611, -1.98), (1.588, -1.604, -1.981), (1.547, -1.522, -2.248), (1.538, -1.533, -2.249), (1.554, -1.509, -2.247), (1.559, -1.495, -2.246), (1.56, -1.481, -2.243), (1.559, -1.466, -2.24), (1.555, -1.452, -2.237), (1.549, -1.44, -2.233), (1.54, -1.429, -2.229), (1.529, -1.42, -2.226), (1.516, -1.413, -2.222), (1.502, -1.409, -2.219), (1.488, -1.408, -2.216), (1.473, -1.41, -2.213), (1.46, -1.414, -2.212), (1.447, -1.421, -2.211), (1.435, -1.431, -2.21), (1.426, -1.442, -2.211), (1.419, -1.455, -2.212), (1.415, -1.469, -2.213), (1.413, -1.483, -2.216), (1.414, -1.497, -2.219), (1.418, -1.511, -2.222), (1.425, -1.524, -2.226), (1.434, -1.535, -2.229), (1.445, -1.544, -2.233), (1.457, -1.55, -2.237), (1.471, -1.554, -2.24), (1.485, -1.556, -2.243), (1.5, -1.554, -2.246), (1.514, -1.549, -2.247), (1.527, -1.542, -2.248), (1.496, -1.471, -2.593), (1.487, -1.482, -2.593), (1.503, -1.458, -2.592), (1.508, -1.444, -2.59), (1.509, -1.429, -2.589), (1.508, -1.415, -2.586), (1.504, -1.401, -2.584), (1.497, -1.388, -2.581), (1.488, -1.377, -2.578), (1.477, -1.368, -2.576), (1.464, -1.361, -2.573), (1.45, -1.357, -2.57), (1.436, -1.356, -2.568), (1.421, -1.357, -2.566), (1.407, -1.362, -2.565), (1.394, -1.369, -2.564), (1.383, -1.378, -2.564), (1.374, -1.389, -2.564), (1.367, -1.402, -2.565), (1.362, -1.416, -2.566), (1.361, -1.431, -2.568), (1.362, -1.445, -2.57), (1.366, -1.459, -2.573), (1.373, -1.472, -2.576), (1.382, -1.483, -2.578), (1.393, -1.492, -2.581), (1.406, -1.499, -2.584), (1.42, -1.503, -2.586), (1.434, -1.504, -2.589), (1.449, -1.503, -2.59), (1.463, -1.499, -2.592), (1.476, -1.492, -2.593), (1.454, -1.429, -2.917), (1.445, -1.44, -2.918), (1.461, -1.416, -2.917), (1.465, -1.402, -2.915), (1.467, -1.387, -2.914), (1.466, -1.373, -2.912), (1.462, -1.359, -2.909), (1.455, -1.346, -2.907), (1.446, -1.335, -2.904), (1.434, -1.326, -2.901), (1.422, -1.319, -2.899), (1.408, -1.315, -2.896), (1.393, -1.313, -2.894), (1.379, -1.315, -2.893), (1.365, -1.319, -2.891), (1.352, -1.326, -2.891), (1.341, -1.336, -2.89), (1.331, -1.347, -2.891), (1.324, -1.36, -2.891), (1.32, -1.374, -2.893), (1.318, -1.388, -2.894), (1.32, -1.403, -2.896), (1.324, -1.417, -2.899), (1.33, -1.43, -2.901), (1.34, -1.441, -2.904), (1.351, -1.45, -2.907), (1.364, -1.457, -2.909), (1.378, -1.461, -2.912), (1.392, -1.462, -2.914), (1.407, -1.461, -2.915), (1.421, -1.456, -2.917), (1.433, -1.449, -2.917), (1.436, -1.41, -3.057), (1.426, -1.422, -3.058), (1.443, -1.397, -3.057), (1.447, -1.383, -3.056), (1.448, -1.369, -3.054), (1.447, -1.354, -3.053), (1.443, -1.34, -3.051), (1.436, -1.327, -3.049), (1.427, -1.316, -3.047), (1.416, -1.307, -3.045), (1.403, -1.3, -3.043), (1.389, -1.296, -3.041), (1.374, -1.294, -3.039), (1.36, -1.296, -3.038), (1.346, -1.3, -3.037), (1.333, -1.307, -3.036), (1.321, -1.317, -3.036), (1.312, -1.328, -3.036), (1.305, -1.341, -3.037), (1.301, -1.355, -3.038), (1.299, -1.369, -3.039), (1.301, -1.384, -3.041), (1.305, -1.398, -3.043), (1.312, -1.411, -3.045), (1.321, -1.422, -3.047), (1.332, -1.431, -3.049), (1.345, -1.438, -3.051), (1.359, -1.442, -3.053), (1.373, -1.444, -3.054), (1.388, -1.442, -3.056), (1.402, -1.438, -3.057), (1.415, -1.431, -3.057), (1.424, -1.399, -3.337), (1.415, -1.41, -3.337), (1.431, -1.386, -3.337), (1.435, -1.372, -3.336), (1.437, -1.357, -3.335), (1.436, -1.343, -3.334), (1.431, -1.329, -3.332), (1.424, -1.316, -3.331), (1.415, -1.304, -3.33), (1.404, -1.295, -3.328), (1.391, -1.288, -3.327), (1.377, -1.284, -3.325), (1.362, -1.283, -3.324), (1.348, -1.284, -3.323), (1.334, -1.288, -3.322), (1.321, -1.295, -3.322), (1.309, -1.305, -3.322), (1.3, -1.316, -3.322), (1.293, -1.329, -3.322), (1.289, -1.343, -3.323), (1.287, -1.358, -3.324), (1.289, -1.372, -3.325), (1.293, -1.386, -3.327), (1.3, -1.399, -3.328), (1.309, -1.41, -3.33), (1.32, -1.42, -3.331), (1.333, -1.426, -3.332), (1.347, -1.431, -3.334), (1.362, -1.432, -3.335), (1.377, -1.431, -3.336), (1.391, -1.426, -3.337), (1.404, -1.419, -3.337), (1.28, -1.275, -1.392), (1.291, -1.266, -1.393), (1.303, -1.258, -1.396), (1.316, -1.252, -1.401), (1.328, -1.249, -1.408), (1.341, -1.248, -1.416), (1.352, -1.249, -1.425), (1.362, -1.253, -1.435), (1.37, -1.26, -1.445), (1.377, -1.268, -1.456), (1.381, -1.278, -1.466), (1.382, -1.289, -1.475), (1.381, -1.302, -1.483), (1.378, -1.314, -1.489), (1.372, -1.327, -1.494), (1.365, -1.339, -1.497), (1.355, -1.35, -1.498), (1.344, -1.36, -1.497), (1.332, -1.368, -1.494), (1.319, -1.373, -1.489), (1.306, -1.377, -1.483), (1.294, -1.378, -1.475), (1.283, -1.376, -1.466), (1.273, -1.372, -1.456), (1.264, -1.366, -1.445), (1.258, -1.357, -1.435), (1.254, -1.347, -1.425), (1.253, -1.336, -1.416), (1.253, -1.324, -1.408), (1.257, -1.311, -1.401), (1.263, -1.298, -1.396), (1.27, -1.286, -1.393)], [], [(0, 1, 3, 2), (2, 3, 5, 4), (4, 5, 7, 6), (6, 7, 9, 8), (8, 9, 11, 10), (10, 11, 13, 12), (12, 13, 15, 14), (14, 15, 17, 16), (16, 17, 19, 18), (18, 19, 21, 20), (20, 21, 23, 22), (22, 23, 25, 24), (24, 25, 27, 26), (26, 27, 29, 28), (28, 29, 31, 30), (30, 31, 33, 32), (32, 33, 35, 34), (34, 35, 37, 36), (36, 37, 39, 38), (38, 39, 41, 40), (40, 41, 43, 42), (42, 43, 45, 44), (44, 45, 47, 46), (46, 47, 49, 48), (48, 49, 51, 50), (50, 51, 53, 52), (52, 53, 55, 54), (54, 55, 57, 56), (56, 57, 59, 58), (58, 59, 61, 60), (53, 51, 89, 90), (60, 61, 63, 62), (62, 63, 1, 0), (6, 8, 356, 355), (73, 72, 104, 105), (9, 7, 67, 68), (27, 25, 76, 77), (45, 43, 85, 86), (63, 61, 94, 95), (19, 17, 72, 73), (37, 35, 81, 82), (55, 53, 90, 91), (11, 9, 68, 69), (29, 27, 77, 78), (47, 45, 86, 87), (3, 1, 65, 64), (1, 63, 95, 65), (21, 19, 73, 74), (39, 37, 82, 83), (57, 55, 91, 92), (13, 11, 69, 70), (31, 29, 78, 79), (49, 47, 87, 88), (5, 3, 64, 66), (23, 21, 74, 75), (41, 39, 83, 84), (59, 57, 92, 93), (15, 13, 70, 71), (33, 31, 79, 80), (51, 49, 88, 89), (7, 5, 66, 67), (25, 23, 75, 76), (43, 41, 84, 85), (61, 59, 93, 94), (17, 15, 71, 72), (35, 33, 80, 81), (108, 107, 139, 140), (87, 86, 118, 119), (74, 73, 105, 106), (88, 87, 119, 120), (75, 74, 106, 107), (89, 88, 120, 121), (76, 75, 107, 108), (90, 89, 121, 122), (77, 76, 108, 109), (91, 90, 122, 123), (78, 77, 109, 110), (64, 65, 97, 96), (92, 91, 123, 124), (79, 78, 110, 111), (66, 64, 96, 98), (93, 92, 124, 125), (80, 79, 111, 112), (67, 66, 98, 99), (94, 93, 125, 126), (81, 80, 112, 113), (68, 67, 99, 100), (95, 94, 126, 127), (82, 81, 113, 114), (69, 68, 100, 101), (65, 95, 127, 97), (83, 82, 114, 115), (70, 69, 101, 102), (84, 83, 115, 116), (71, 70, 102, 103), (85, 84, 116, 117), (72, 71, 103, 104), (86, 85, 117, 118), (143, 142, 174, 175), (122, 121, 153, 154), (109, 108, 140, 141), (123, 122, 154, 155), (110, 109, 141, 142), (96, 97, 129, 128), (124, 123, 155, 156), (111, 110, 142, 143), (98, 96, 128, 130), (125, 124, 156, 157), (112, 111, 143, 144), (99, 98, 130, 131), (126, 125, 157, 158), (113, 112, 144, 145), (100, 99, 131, 132), (127, 126, 158, 159), (114, 113, 145, 146), (101, 100, 132, 133), (97, 127, 159, 129), (115, 114, 146, 147), (102, 101, 133, 134), (116, 115, 147, 148), (103, 102, 134, 135), (117, 116, 148, 149), (104, 103, 135, 136), (118, 117, 149, 150), (105, 104, 136, 137), (119, 118, 150, 151), (106, 105, 137, 138), (120, 119, 151, 152), (107, 106, 138, 139), (121, 120, 152, 153), (178, 177, 209, 210), (130, 128, 160, 162), (157, 156, 188, 189), (144, 143, 175, 176), (131, 130, 162, 163), (158, 157, 189, 190), (145, 144, 176, 177), (132, 131, 163, 164), (159, 158, 190, 191), (146, 145, 177, 178), (133, 132, 164, 165), (129, 159, 191, 161), (147, 146, 178, 179), (134, 133, 165, 166), (148, 147, 179, 180), (135, 134, 166, 167), (149, 148, 180, 181), (136, 135, 167, 168), (150, 149, 181, 182), (137, 136, 168, 169), (151, 150, 182, 183), (138, 137, 169, 170), (152, 151, 183, 184), (139, 138, 170, 171), (153, 152, 184, 185), (140, 139, 171, 172), (154, 153, 185, 186), (141, 140, 172, 173), (155, 154, 186, 187), (142, 141, 173, 174), (128, 129, 161, 160), (156, 155, 187, 188), (213, 212, 244, 245), (165, 164, 196, 197), (161, 191, 223, 193), (179, 178, 210, 211), (166, 165, 197, 198), (180, 179, 211, 212), (167, 166, 198, 199), (181, 180, 212, 213), (168, 167, 199, 200), (182, 181, 213, 214), (169, 168, 200, 201), (183, 182, 214, 215), (170, 169, 201, 202), (184, 183, 215, 216), (171, 170, 202, 203), (185, 184, 216, 217), (172, 171, 203, 204), (186, 185, 217, 218), (173, 172, 204, 205), (187, 186, 218, 219), (174, 173, 205, 206), (160, 161, 193, 192), (188, 187, 219, 220), (175, 174, 206, 207), (162, 160, 192, 194), (189, 188, 220, 221), (176, 175, 207, 208), (163, 162, 194, 195), (190, 189, 221, 222), (177, 176, 208, 209), (164, 163, 195, 196), (191, 190, 222, 223), (248, 247, 279, 280), (200, 199, 231, 232), (214, 213, 245, 246), (201, 200, 232, 233), (215, 214, 246, 247), (202, 201, 233, 234), (216, 215, 247, 248), (203, 202, 234, 235), (217, 216, 248, 249), (204, 203, 235, 236), (218, 217, 249, 250), (205, 204, 236, 237), (219, 218, 250, 251), (206, 205, 237, 238), (192, 193, 225, 224), (220, 219, 251, 252), (207, 206, 238, 239), (194, 192, 224, 226), (221, 220, 252, 253), (208, 207, 239, 240), (195, 194, 226, 227), (222, 221, 253, 254), (209, 208, 240, 241), (196, 195, 227, 228), (223, 222, 254, 255), (210, 209, 241, 242), (197, 196, 228, 229), (193, 223, 255, 225), (211, 210, 242, 243), (198, 197, 229, 230), (212, 211, 243, 244), (199, 198, 230, 231), (283, 282, 314, 315), (235, 234, 266, 267), (249, 248, 280, 281), (236, 235, 267, 268), (250, 249, 281, 282), (237, 236, 268, 269), (251, 250, 282, 283), (238, 237, 269, 270), (224, 225, 257, 256), (252, 251, 283, 284), (239, 238, 270, 271), (226, 224, 256, 258), (253, 252, 284, 285), (240, 239, 271, 272), (227, 226, 258, 259), (254, 253, 285, 286), (241, 240, 272, 273), (228, 227, 259, 260), (255, 254, 286, 287), (242, 241, 273, 274), (229, 228, 260, 261), (225, 255, 287, 257), (243, 242, 274, 275), (230, 229, 261, 262), (244, 243, 275, 276), (231, 230, 262, 263), (245, 244, 276, 277), (232, 231, 263, 264), (246, 245, 277, 278), (233, 232, 264, 265), (247, 246, 278, 279), (234, 233, 265, 266), (291, 290, 322, 323), (270, 269, 301, 302), (256, 257, 289, 288), (284, 283, 315, 316), (271, 270, 302, 303), (258, 256, 288, 290), (285, 284, 316, 317), (272, 271, 303, 304), (259, 258, 290, 291), (286, 285, 317, 318), (273, 272, 304, 305), (260, 259, 291, 292), (287, 286, 318, 319), (274, 273, 305, 306), (261, 260, 292, 293), (257, 287, 319, 289), (275, 274, 306, 307), (262, 261, 293, 294), (276, 275, 307, 308), (263, 262, 294, 295), (277, 276, 308, 309), (264, 263, 295, 296), (278, 277, 309, 310), (265, 264, 296, 297), (279, 278, 310, 311), (266, 265, 297, 298), (280, 279, 311, 312), (267, 266, 298, 299), (281, 280, 312, 313), (268, 267, 299, 300), (282, 281, 313, 314), (269, 268, 300, 301), (320, 321, 351, 350, 349, 348, 347, 346, 345, 344, 343, 342, 341, 340, 339, 338, 337, 336, 335, 334, 333, 332, 331, 330, 329, 328, 327, 326, 325, 324, 323, 322), (318, 317, 349, 350), (305, 304, 336, 337), (292, 291, 323, 324), (319, 318, 350, 351), (306, 305, 337, 338), (293, 292, 324, 325), (289, 319, 351, 321), (307, 306, 338, 339), (294, 293, 325, 326), (308, 307, 339, 340), (295, 294, 326, 327), (309, 308, 340, 341), (296, 295, 327, 328), (310, 309, 341, 342), (297, 296, 328, 329), (311, 310, 342, 343), (298, 297, 329, 330), (312, 311, 343, 344), (299, 298, 330, 331), (313, 312, 344, 345), (300, 299, 331, 332), (314, 313, 345, 346), (301, 300, 332, 333), (315, 314, 346, 347), (302, 301, 333, 334), (288, 289, 321, 320), (316, 315, 347, 348), (303, 302, 334, 335), (290, 288, 320, 322), (317, 316, 348, 349), (304, 303, 335, 336), (352, 353, 354, 355, 356, 357, 358, 359, 360, 361, 362, 363, 364, 365, 366, 367, 368, 369, 370, 371, 372, 373, 374, 375, 376, 377, 378, 379, 380, 381, 382, 383), (24, 26, 365, 364), (42, 44, 374, 373), (60, 62, 383, 382), (16, 18, 361, 360), (34, 36, 370, 369), (52, 54, 379, 378), (8, 10, 357, 356), (26, 28, 366, 365), (44, 46, 375, 374), (0, 2, 353, 352), (62, 0, 352, 383), (18, 20, 362, 361), (36, 38, 371, 370), (54, 56, 380, 379), (10, 12, 358, 357), (28, 30, 367, 366), (46, 48, 376, 375), (2, 4, 354, 353), (20, 22, 363, 362), (38, 40, 372, 371), (56, 58, 381, 380), (12, 14, 359, 358), (30, 32, 368, 367), (48, 50, 377, 376), (4, 6, 355, 354), (22, 24, 364, 363), (40, 42, 373, 372), (58, 60, 382, 381), (14, 16, 360, 359), (32, 34, 369, 368), (50, 52, 378, 377)])
me_cylinder_003.polygons.foreach_set('use_smooth', [True] * 354)
_uv = me_cylinder_003.uv_layers.new(name='UVMap')
_uv.uv.foreach_set('vector', [1.0, 0.5, 1.0, 1.0, 0.9688, 1.0, 0.9688, 0.5, 0.9688, 0.5, 0.9688, 1.0, 0.9375, 1.0, 0.9375, 0.5, 0.9375, 0.5, 0.9375, 1.0, 0.9062, 1.0, 0.9062, 0.5, 0.9062, 0.5, 0.9062, 1.0, 0.875, 1.0, 0.875, 0.5, 0.875, 0.5, 0.875, 1.0, 0.8438, 1.0, 0.8438, 0.5, 0.8438, 0.5, 0.8438, 1.0, 0.8125, 1.0, 0.8125, 0.5, 0.8125, 0.5, 0.8125, 1.0, 0.7812, 1.0, 0.7812, 0.5, 0.7812, 0.5, 0.7812, 1.0, 0.75, 1.0, 0.75, 0.5, 0.75, 0.5, 0.75, 1.0, 0.7188, 1.0, 0.7188, 0.5, 0.7188, 0.5, 0.7188, 1.0, 0.6875, 1.0, 0.6875, 0.5, 0.6875, 0.5, 0.6875, 1.0, 0.6562, 1.0, 0.6562, 0.5, 0.6562, 0.5, 0.6562, 1.0, 0.625, 1.0, 0.625, 0.5, 0.625, 0.5, 0.625, 1.0, 0.5938, 1.0, 0.5938, 0.5, 0.5938, 0.5, 0.5938, 1.0, 0.5625, 1.0, 0.5625, 0.5, 0.5625, 0.5, 0.5625, 1.0, 0.5312, 1.0, 0.5312, 0.5, 0.5312, 0.5, 0.5312, 1.0, 0.5, 1.0, 0.5, 0.5, 0.5, 0.5, 0.5, 1.0, 0.4688, 1.0, 0.4688, 0.5, 0.4688, 0.5, 0.4688, 1.0, 0.4375, 1.0, 0.4375, 0.5, 0.4375, 0.5, 0.4375, 1.0, 0.4062, 1.0, 0.4062, 0.5, 0.4062, 0.5, 0.4062, 1.0, 0.375, 1.0, 0.375, 0.5, 0.375, 0.5, 0.375, 1.0, 0.3438, 1.0, 0.3438, 0.5, 0.3438, 0.5, 0.3438, 1.0, 0.3125, 1.0, 0.3125, 0.5, 0.3125, 0.5, 0.3125, 1.0, 0.2812, 1.0, 0.2812, 0.5, 0.2812, 0.5, 0.2812, 1.0, 0.25, 1.0, 0.25, 0.5, 0.25, 0.5, 0.25, 1.0, 0.2188, 1.0, 0.2188, 0.5, 0.2188, 0.5, 0.2188, 1.0, 0.1875, 1.0, 0.1875, 0.5, 0.1875, 0.5, 0.1875, 1.0, 0.1562, 1.0, 0.1562, 0.5, 0.1562, 0.5, 0.1562, 1.0, 0.125, 1.0, 0.125, 0.5, 0.125, 0.5, 0.125, 1.0, 0.09375, 1.0, 0.09375, 0.5, 0.09375, 0.5, 0.09375, 1.0, 0.0625, 1.0, 0.0625, 0.5, 0.1875, 1.0, 0.2188, 1.0, 0.2188, 1.0, 0.1875, 1.0, 0.0625, 0.5, 0.0625, 1.0, 0.03125, 1.0, 0.03125, 0.5, 0.03125, 0.5, 0.03125, 1.0, 0.0, 1.0, 0.0, 0.5, 0.9062, 0.5, 0.875, 0.5, 0.875, 0.5, 0.9062, 0.5, 0.7188, 1.0, 0.75, 1.0, 0.75, 1.0, 0.7188, 1.0, 0.875, 1.0, 0.9062, 1.0, 0.9062, 1.0, 0.875, 1.0, 0.5938, 1.0, 0.625, 1.0, 0.625, 1.0, 0.5938, 1.0, 0.3125, 1.0, 0.3438, 1.0, 0.3438, 1.0, 0.3125, 1.0, 0.03125, 1.0, 0.0625, 1.0, 0.0625, 1.0, 0.03125, 1.0, 0.7188, 1.0, 0.75, 1.0, 0.75, 1.0, 0.7188, 1.0, 0.4375, 1.0, 0.4688, 1.0, 0.4688, 1.0, 0.4375, 1.0, 0.1562, 1.0, 0.1875, 1.0, 0.1875, 1.0, 0.1562, 1.0, 0.8438, 1.0, 0.875, 1.0, 0.875, 1.0, 0.8438, 1.0, 0.5625, 1.0, 0.5938, 1.0, 0.5938, 1.0, 0.5625, 1.0, 0.2812, 1.0, 0.3125, 1.0, 0.3125, 1.0, 0.2812, 1.0, 0.9688, 1.0, 1.0, 1.0, 1.0, 1.0, 0.9688, 1.0, 0.0, 1.0, 0.03125, 1.0, 0.03125, 1.0, 0.0, 1.0, 0.6875, 1.0, 0.7188, 1.0, 0.7188, 1.0, 0.6875, 1.0, 0.4062, 1.0, 0.4375, 1.0, 0.4375, 1.0, 0.4062, 1.0, 0.125, 1.0, 0.1562, 1.0, 0.1562, 1.0, 0.125, 1.0, 0.8125, 1.0, 0.8438, 1.0, 0.8438, 1.0, 0.8125, 1.0, 0.5312, 1.0, 0.5625, 1.0, 0.5625, 1.0, 0.5312, 1.0, 0.25, 1.0, 0.2812, 1.0, 0.2812, 1.0, 0.25, 1.0, 0.9375, 1.0, 0.9688, 1.0, 0.9688, 1.0, 0.9375, 1.0, 0.6562, 1.0, 0.6875, 1.0, 0.6875, 1.0, 0.6562, 1.0, 0.375, 1.0, 0.4062, 1.0, 0.4062, 1.0, 0.375, 1.0, 0.09375, 1.0, 0.125, 1.0, 0.125, 1.0, 0.09375, 1.0, 0.7812, 1.0, 0.8125, 1.0, 0.8125, 1.0, 0.7812, 1.0, 0.5, 1.0, 0.5312, 1.0, 0.5312, 1.0, 0.5, 1.0, 0.2188, 1.0, 0.25, 1.0, 0.25, 1.0, 0.2188, 1.0, 0.9062, 1.0, 0.9375, 1.0, 0.9375, 1.0, 0.9062, 1.0, 0.625, 1.0, 0.6562, 1.0, 0.6562, 1.0, 0.625, 1.0, 0.3438, 1.0, 0.375, 1.0, 0.375, 1.0, 0.3438, 1.0, 0.0625, 1.0, 0.09375, 1.0, 0.09375, 1.0, 0.0625, 1.0, 0.75, 1.0, 0.7812, 1.0, 0.7812, 1.0, 0.75, 1.0, 0.4688, 1.0, 0.5, 1.0, 0.5, 1.0, 0.4688, 1.0, 0.625, 1.0, 0.6562, 1.0, 0.6562, 1.0, 0.625, 1.0, 0.2812, 1.0, 0.3125, 1.0, 0.3125, 1.0, 0.2812, 1.0, 0.6875, 1.0, 0.7188, 1.0, 0.7188, 1.0, 0.6875, 1.0, 0.25, 1.0, 0.2812, 1.0, 0.2812, 1.0, 0.25, 1.0, 0.6562, 1.0, 0.6875, 1.0, 0.6875, 1.0, 0.6562, 1.0, 0.2188, 1.0, 0.25, 1.0, 0.25, 1.0, 0.2188, 1.0, 0.625, 1.0, 0.6562, 1.0, 0.6562, 1.0, 0.625, 1.0, 0.1875, 1.0, 0.2188, 1.0, 0.2188, 1.0, 0.1875, 1.0, 0.5938, 1.0, 0.625, 1.0, 0.625, 1.0, 0.5938, 1.0, 0.1562, 1.0, 0.1875, 1.0, 0.1875, 1.0, 0.1562, 1.0, 0.5625, 1.0, 0.5938, 1.0, 0.5938, 1.0, 0.5625, 1.0, 0.9688, 1.0, 1.0, 1.0, 1.0, 1.0, 0.9688, 1.0, 0.125, 1.0, 0.1562, 1.0, 0.1562, 1.0, 0.125, 1.0, 0.5312, 1.0, 0.5625, 1.0, 0.5625, 1.0, 0.5312, 1.0, 0.9375, 1.0, 0.9688, 1.0, 0.9688, 1.0, 0.9375, 1.0, 0.09375, 1.0, 0.125, 1.0, 0.125, 1.0, 0.09375, 1.0, 0.5, 1.0, 0.5312, 1.0, 0.5312, 1.0, 0.5, 1.0, 0.9062, 1.0, 0.9375, 1.0, 0.9375, 1.0, 0.9062, 1.0, 0.0625, 1.0, 0.09375, 1.0, 0.09375, 1.0, 0.0625, 1.0, 0.4688, 1.0, 0.5, 1.0, 0.5, 1.0, 0.4688, 1.0, 0.875, 1.0, 0.9062, 1.0, 0.9062, 1.0, 0.875, 1.0, 0.03125, 1.0, 0.0625, 1.0, 0.0625, 1.0, 0.03125, 1.0, 0.4375, 1.0, 0.4688, 1.0, 0.4688, 1.0, 0.4375, 1.0, 0.8438, 1.0, 0.875, 1.0, 0.875, 1.0, 0.8438, 1.0, 0.0, 1.0, 0.03125, 1.0, 0.03125, 1.0, 0.0, 1.0, 0.4062, 1.0, 0.4375, 1.0, 0.4375, 1.0, 0.4062, 1.0, 0.8125, 1.0, 0.8438, 1.0, 0.8438, 1.0, 0.8125, 1.0, 0.375, 1.0, 0.4062, 1.0, 0.4062, 1.0, 0.375, 1.0, 0.7812, 1.0, 0.8125, 1.0, 0.8125, 1.0, 0.7812, 1.0, 0.3438, 1.0, 0.375, 1.0, 0.375, 1.0, 0.3438, 1.0, 0.75, 1.0, 0.7812, 1.0, 0.7812, 1.0, 0.75, 1.0, 0.3125, 1.0, 0.3438, 1.0, 0.3438, 1.0, 0.3125, 1.0, 0.5312, 1.0, 0.5625, 1.0, 0.5625, 1.0, 0.5312, 1.0, 0.1875, 1.0, 0.2188, 1.0, 0.2188, 1.0, 0.1875, 1.0, 0.5938, 1.0, 0.625, 1.0, 0.625, 1.0, 0.5938, 1.0, 0.1562, 1.0, 0.1875, 1.0, 0.1875, 1.0, 0.1562, 1.0, 0.5625, 1.0, 0.5938, 1.0, 0.5938, 1.0, 0.5625, 1.0, 0.9688, 1.0, 1.0, 1.0, 1.0, 1.0, 0.9688, 1.0, 0.125, 1.0, 0.1562, 1.0, 0.1562, 1.0, 0.125, 1.0, 0.5312, 1.0, 0.5625, 1.0, 0.5625, 1.0, 0.5312, 1.0, 0.9375, 1.0, 0.9688, 1.0, 0.9688, 1.0, 0.9375, 1.0, 0.09375, 1.0, 0.125, 1.0, 0.125, 1.0, 0.09375, 1.0, 0.5, 1.0, 0.5312, 1.0, 0.5312, 1.0, 0.5, 1.0, 0.9062, 1.0, 0.9375, 1.0, 0.9375, 1.0, 0.9062, 1.0, 0.0625, 1.0, 0.09375, 1.0, 0.09375, 1.0, 0.0625, 1.0, 0.4688, 1.0, 0.5, 1.0, 0.5, 1.0, 0.4688, 1.0, 0.875, 1.0, 0.9062, 1.0, 0.9062, 1.0, 0.875, 1.0, 0.03125, 1.0, 0.0625, 1.0, 0.0625, 1.0, 0.03125, 1.0, 0.4375, 1.0, 0.4688, 1.0, 0.4688, 1.0, 0.4375, 1.0, 0.8438, 1.0, 0.875, 1.0, 0.875, 1.0, 0.8438, 1.0, 0.0, 1.0, 0.03125, 1.0, 0.03125, 1.0, 0.0, 1.0, 0.4062, 1.0, 0.4375, 1.0, 0.4375, 1.0, 0.4062, 1.0, 0.8125, 1.0, 0.8438, 1.0, 0.8438, 1.0, 0.8125, 1.0, 0.375, 1.0, 0.4062, 1.0, 0.4062, 1.0, 0.375, 1.0, 0.7812, 1.0, 0.8125, 1.0, 0.8125, 1.0, 0.7812, 1.0, 0.3438, 1.0, 0.375, 1.0, 0.375, 1.0, 0.3438, 1.0, 0.75, 1.0, 0.7812, 1.0, 0.7812, 1.0, 0.75, 1.0, 0.3125, 1.0, 0.3438, 1.0, 0.3438, 1.0, 0.3125, 1.0, 0.7188, 1.0, 0.75, 1.0, 0.75, 1.0, 0.7188, 1.0, 0.2812, 1.0, 0.3125, 1.0, 0.3125, 1.0, 0.2812, 1.0, 0.6875, 1.0, 0.7188, 1.0, 0.7188, 1.0, 0.6875, 1.0, 0.25, 1.0, 0.2812, 1.0, 0.2812, 1.0, 0.25, 1.0, 0.6562, 1.0, 0.6875, 1.0, 0.6875, 1.0, 0.6562, 1.0, 0.2188, 1.0, 0.25, 1.0, 0.25, 1.0, 0.2188, 1.0, 0.4375, 1.0, 0.4688, 1.0, 0.4688, 1.0, 0.4375, 1.0, 0.9375, 1.0, 0.9688, 1.0, 0.9688, 1.0, 0.9375, 1.0, 0.09375, 1.0, 0.125, 1.0, 0.125, 1.0, 0.09375, 1.0, 0.5, 1.0, 0.5312, 1.0, 0.5312, 1.0, 0.5, 1.0, 0.9062, 1.0, 0.9375, 1.0, 0.9375, 1.0, 0.9062, 1.0, 0.0625, 1.0, 0.09375, 1.0, 0.09375, 1.0, 0.0625, 1.0, 0.4688, 1.0, 0.5, 1.0, 0.5, 1.0, 0.4688, 1.0, 0.875, 1.0, 0.9062, 1.0, 0.9062, 1.0, 0.875, 1.0, 0.03125, 1.0, 0.0625, 1.0, 0.0625, 1.0, 0.03125, 1.0, 0.4375, 1.0, 0.4688, 1.0, 0.4688, 1.0, 0.4375, 1.0, 0.8438, 1.0, 0.875, 1.0, 0.875, 1.0, 0.8438, 1.0, 0.0, 1.0, 0.03125, 1.0, 0.03125, 1.0, 0.0, 1.0, 0.4062, 1.0, 0.4375, 1.0, 0.4375, 1.0, 0.4062, 1.0, 0.8125, 1.0, 0.8438, 1.0, 0.8438, 1.0, 0.8125, 1.0, 0.375, 1.0, 0.4062, 1.0, 0.4062, 1.0, 0.375, 1.0, 0.7812, 1.0, 0.8125, 1.0, 0.8125, 1.0, 0.7812, 1.0, 0.3438, 1.0, 0.375, 1.0, 0.375, 1.0, 0.3438, 1.0, 0.75, 1.0, 0.7812, 1.0, 0.7812, 1.0, 0.75, 1.0, 0.3125, 1.0, 0.3438, 1.0, 0.3438, 1.0, 0.3125, 1.0, 0.7188, 1.0, 0.75, 1.0, 0.75, 1.0, 0.7188, 1.0, 0.2812, 1.0, 0.3125, 1.0, 0.3125, 1.0, 0.2812, 1.0, 0.6875, 1.0, 0.7188, 1.0, 0.7188, 1.0, 0.6875, 1.0, 0.25, 1.0, 0.2812, 1.0, 0.2812, 1.0, 0.25, 1.0, 0.6562, 1.0, 0.6875, 1.0, 0.6875, 1.0, 0.6562, 1.0, 0.2188, 1.0, 0.25, 1.0, 0.25, 1.0, 0.2188, 1.0, 0.625, 1.0, 0.6562, 1.0, 0.6562, 1.0, 0.625, 1.0, 0.1875, 1.0, 0.2188, 1.0, 0.2188, 1.0, 0.1875, 1.0, 0.5938, 1.0, 0.625, 1.0, 0.625, 1.0, 0.5938, 1.0, 0.1562, 1.0, 0.1875, 1.0, 0.1875, 1.0, 0.1562, 1.0, 0.5625, 1.0, 0.5938, 1.0, 0.5938, 1.0, 0.5625, 1.0, 0.9688, 1.0, 1.0, 1.0, 1.0, 1.0, 0.9688, 1.0, 0.125, 1.0, 0.1562, 1.0, 0.1562, 1.0, 0.125, 1.0, 0.3438, 1.0, 0.375, 1.0, 0.375, 1.0, 0.3438, 1.0, 0.8438, 1.0, 0.875, 1.0, 0.875, 1.0, 0.8438, 1.0, 0.0, 1.0, 0.03125, 1.0, 0.03125, 1.0, 0.0, 1.0, 0.4062, 1.0, 0.4375, 1.0, 0.4375, 1.0, 0.4062, 1.0, 0.8125, 1.0, 0.8438, 1.0, 0.8438, 1.0, 0.8125, 1.0, 0.375, 1.0, 0.4062, 1.0, 0.4062, 1.0, 0.375, 1.0, 0.7812, 1.0, 0.8125, 1.0, 0.8125, 1.0, 0.7812, 1.0, 0.3438, 1.0, 0.375, 1.0, 0.375, 1.0, 0.3438, 1.0, 0.75, 1.0, 0.7812, 1.0, 0.7812, 1.0, 0.75, 1.0, 0.3125, 1.0, 0.3438, 1.0, 0.3438, 1.0, 0.3125, 1.0, 0.7188, 1.0, 0.75, 1.0, 0.75, 1.0, 0.7188, 1.0, 0.2812, 1.0, 0.3125, 1.0, 0.3125, 1.0, 0.2812, 1.0, 0.6875, 1.0, 0.7188, 1.0, 0.7188, 1.0, 0.6875, 1.0, 0.25, 1.0, 0.2812, 1.0, 0.2812, 1.0, 0.25, 1.0, 0.6562, 1.0, 0.6875, 1.0, 0.6875, 1.0, 0.6562, 1.0, 0.2188, 1.0, 0.25, 1.0, 0.25, 1.0, 0.2188, 1.0, 0.625, 1.0, 0.6562, 1.0, 0.6562, 1.0, 0.625, 1.0, 0.1875, 1.0, 0.2188, 1.0, 0.2188, 1.0, 0.1875, 1.0, 0.5938, 1.0, 0.625, 1.0, 0.625, 1.0, 0.5938, 1.0, 0.1562, 1.0, 0.1875, 1.0, 0.1875, 1.0, 0.1562, 1.0, 0.5625, 1.0, 0.5938, 1.0, 0.5938, 1.0, 0.5625, 1.0, 0.9688, 1.0, 1.0, 1.0, 1.0, 1.0, 0.9688, 1.0, 0.125, 1.0, 0.1562, 1.0, 0.1562, 1.0, 0.125, 1.0, 0.5312, 1.0, 0.5625, 1.0, 0.5625, 1.0, 0.5312, 1.0, 0.9375, 1.0, 0.9688, 1.0, 0.9688, 1.0, 0.9375, 1.0, 0.09375, 1.0, 0.125, 1.0, 0.125, 1.0, 0.09375, 1.0, 0.5, 1.0, 0.5312, 1.0, 0.5312, 1.0, 0.5, 1.0, 0.9062, 1.0, 0.9375, 1.0, 0.9375, 1.0, 0.9062, 1.0, 0.0625, 1.0, 0.09375, 1.0, 0.09375, 1.0, 0.0625, 1.0, 0.4688, 1.0, 0.5, 1.0, 0.5, 1.0, 0.4688, 1.0, 0.875, 1.0, 0.9062, 1.0, 0.9062, 1.0, 0.875, 1.0, 0.03125, 1.0, 0.0625, 1.0, 0.0625, 1.0, 0.03125, 1.0, 0.25, 1.0, 0.2812, 1.0, 0.2812, 1.0, 0.25, 1.0, 0.75, 1.0, 0.7812, 1.0, 0.7812, 1.0, 0.75, 1.0, 0.3125, 1.0, 0.3438, 1.0, 0.3438, 1.0, 0.3125, 1.0, 0.7188, 1.0, 0.75, 1.0, 0.75, 1.0, 0.7188, 1.0, 0.2812, 1.0, 0.3125, 1.0, 0.3125, 1.0, 0.2812, 1.0, 0.6875, 1.0, 0.7188, 1.0, 0.7188, 1.0, 0.6875, 1.0, 0.25, 1.0, 0.2812, 1.0, 0.2812, 1.0, 0.25, 1.0, 0.6562, 1.0, 0.6875, 1.0, 0.6875, 1.0, 0.6562, 1.0, 0.2188, 1.0, 0.25, 1.0, 0.25, 1.0, 0.2188, 1.0, 0.625, 1.0, 0.6562, 1.0, 0.6562, 1.0, 0.625, 1.0, 0.1875, 1.0, 0.2188, 1.0, 0.2188, 1.0, 0.1875, 1.0, 0.5938, 1.0, 0.625, 1.0, 0.625, 1.0, 0.5938, 1.0, 0.1562, 1.0, 0.1875, 1.0, 0.1875, 1.0, 0.1562, 1.0, 0.5625, 1.0, 0.5938, 1.0, 0.5938, 1.0, 0.5625, 1.0, 0.9688, 1.0, 1.0, 1.0, 1.0, 1.0, 0.9688, 1.0, 0.125, 1.0, 0.1562, 1.0, 0.1562, 1.0, 0.125, 1.0, 0.5312, 1.0, 0.5625, 1.0, 0.5625, 1.0, 0.5312, 1.0, 0.9375, 1.0, 0.9688, 1.0, 0.9688, 1.0, 0.9375, 1.0, 0.09375, 1.0, 0.125, 1.0, 0.125, 1.0, 0.09375, 1.0, 0.5, 1.0, 0.5312, 1.0, 0.5312, 1.0, 0.5, 1.0, 0.9062, 1.0, 0.9375, 1.0, 0.9375, 1.0, 0.9062, 1.0, 0.0625, 1.0, 0.09375, 1.0, 0.09375, 1.0, 0.0625, 1.0, 0.4688, 1.0, 0.5, 1.0, 0.5, 1.0, 0.4688, 1.0, 0.875, 1.0, 0.9062, 1.0, 0.9062, 1.0, 0.875, 1.0, 0.03125, 1.0, 0.0625, 1.0, 0.0625, 1.0, 0.03125, 1.0, 0.4375, 1.0, 0.4688, 1.0, 0.4688, 1.0, 0.4375, 1.0, 0.8438, 1.0, 0.875, 1.0, 0.875, 1.0, 0.8438, 1.0, 0.0, 1.0, 0.03125, 1.0, 0.03125, 1.0, 0.0, 1.0, 0.4062, 1.0, 0.4375, 1.0, 0.4375, 1.0, 0.4062, 1.0, 0.8125, 1.0, 0.8438, 1.0, 0.8438, 1.0, 0.8125, 1.0, 0.375, 1.0, 0.4062, 1.0, 0.4062, 1.0, 0.375, 1.0, 0.7812, 1.0, 0.8125, 1.0, 0.8125, 1.0, 0.7812, 1.0, 0.1562, 1.0, 0.1875, 1.0, 0.1875, 1.0, 0.1562, 1.0, 0.6562, 1.0, 0.6875, 1.0, 0.6875, 1.0, 0.6562, 1.0, 0.2188, 1.0, 0.25, 1.0, 0.25, 1.0, 0.2188, 1.0, 0.625, 1.0, 0.6562, 1.0, 0.6562, 1.0, 0.625, 1.0, 0.1875, 1.0, 0.2188, 1.0, 0.2188, 1.0, 0.1875, 1.0, 0.5938, 1.0, 0.625, 1.0, 0.625, 1.0, 0.5938, 1.0, 0.1562, 1.0, 0.1875, 1.0, 0.1875, 1.0, 0.1562, 1.0, 0.5625, 1.0, 0.5938, 1.0, 0.5938, 1.0, 0.5625, 1.0, 0.9688, 1.0, 1.0, 1.0, 1.0, 1.0, 0.9688, 1.0, 0.125, 1.0, 0.1562, 1.0, 0.1562, 1.0, 0.125, 1.0, 0.5312, 1.0, 0.5625, 1.0, 0.5625, 1.0, 0.5312, 1.0, 0.9375, 1.0, 0.9688, 1.0, 0.9688, 1.0, 0.9375, 1.0, 0.09375, 1.0, 0.125, 1.0, 0.125, 1.0, 0.09375, 1.0, 0.5, 1.0, 0.5312, 1.0, 0.5312, 1.0, 0.5, 1.0, 0.9062, 1.0, 0.9375, 1.0, 0.9375, 1.0, 0.9062, 1.0, 0.0625, 1.0, 0.09375, 1.0, 0.09375, 1.0, 0.0625, 1.0, 0.4688, 1.0, 0.5, 1.0, 0.5, 1.0, 0.4688, 1.0, 0.875, 1.0, 0.9062, 1.0, 0.9062, 1.0, 0.875, 1.0, 0.03125, 1.0, 0.0625, 1.0, 0.0625, 1.0, 0.03125, 1.0, 0.4375, 1.0, 0.4688, 1.0, 0.4688, 1.0, 0.4375, 1.0, 0.8438, 1.0, 0.875, 1.0, 0.875, 1.0, 0.8438, 1.0, 0.0, 1.0, 0.03125, 1.0, 0.03125, 1.0, 0.0, 1.0, 0.4062, 1.0, 0.4375, 1.0, 0.4375, 1.0, 0.4062, 1.0, 0.8125, 1.0, 0.8438, 1.0, 0.8438, 1.0, 0.8125, 1.0, 0.375, 1.0, 0.4062, 1.0, 0.4062, 1.0, 0.375, 1.0, 0.7812, 1.0, 0.8125, 1.0, 0.8125, 1.0, 0.7812, 1.0, 0.3438, 1.0, 0.375, 1.0, 0.375, 1.0, 0.3438, 1.0, 0.75, 1.0, 0.7812, 1.0, 0.7812, 1.0, 0.75, 1.0, 0.3125, 1.0, 0.3438, 1.0, 0.3438, 1.0, 0.3125, 1.0, 0.7188, 1.0, 0.75, 1.0, 0.75, 1.0, 0.7188, 1.0, 0.2812, 1.0, 0.3125, 1.0, 0.3125, 1.0, 0.2812, 1.0, 0.6875, 1.0, 0.7188, 1.0, 0.7188, 1.0, 0.6875, 1.0, 0.9062, 1.0, 0.9375, 1.0, 0.9375, 1.0, 0.9062, 1.0, 0.5625, 1.0, 0.5938, 1.0, 0.5938, 1.0, 0.5625, 1.0, 0.9688, 1.0, 1.0, 1.0, 1.0, 1.0, 0.9688, 1.0, 0.125, 1.0, 0.1562, 1.0, 0.1562, 1.0, 0.125, 1.0, 0.5312, 1.0, 0.5625, 1.0, 0.5625, 1.0, 0.5312, 1.0, 0.9375, 1.0, 0.9688, 1.0, 0.9688, 1.0, 0.9375, 1.0, 0.09375, 1.0, 0.125, 1.0, 0.125, 1.0, 0.09375, 1.0, 0.5, 1.0, 0.5312, 1.0, 0.5312, 1.0, 0.5, 1.0, 0.9062, 1.0, 0.9375, 1.0, 0.9375, 1.0, 0.9062, 1.0, 0.0625, 1.0, 0.09375, 1.0, 0.09375, 1.0, 0.0625, 1.0, 0.4688, 1.0, 0.5, 1.0, 0.5, 1.0, 0.4688, 1.0, 0.875, 1.0, 0.9062, 1.0, 0.9062, 1.0, 0.875, 1.0, 0.03125, 1.0, 0.0625, 1.0, 0.0625, 1.0, 0.03125, 1.0, 0.4375, 1.0, 0.4688, 1.0, 0.4688, 1.0, 0.4375, 1.0, 0.8438, 1.0, 0.875, 1.0, 0.875, 1.0, 0.8438, 1.0, 0.0, 1.0, 0.03125, 1.0, 0.03125, 1.0, 0.0, 1.0, 0.4062, 1.0, 0.4375, 1.0, 0.4375, 1.0, 0.4062, 1.0, 0.8125, 1.0, 0.8438, 1.0, 0.8438, 1.0, 0.8125, 1.0, 0.375, 1.0, 0.4062, 1.0, 0.4062, 1.0, 0.375, 1.0, 0.7812, 1.0, 0.8125, 1.0, 0.8125, 1.0, 0.7812, 1.0, 0.3438, 1.0, 0.375, 1.0, 0.375, 1.0, 0.3438, 1.0, 0.75, 1.0, 0.7812, 1.0, 0.7812, 1.0, 0.75, 1.0, 0.3125, 1.0, 0.3438, 1.0, 0.3438, 1.0, 0.3125, 1.0, 0.7188, 1.0, 0.75, 1.0, 0.75, 1.0, 0.7188, 1.0, 0.2812, 1.0, 0.3125, 1.0, 0.3125, 1.0, 0.2812, 1.0, 0.6875, 1.0, 0.7188, 1.0, 0.7188, 1.0, 0.6875, 1.0, 0.25, 1.0, 0.2812, 1.0, 0.2812, 1.0, 0.25, 1.0, 0.6562, 1.0, 0.6875, 1.0, 0.6875, 1.0, 0.6562, 1.0, 0.2188, 1.0, 0.25, 1.0, 0.25, 1.0, 0.2188, 1.0, 0.625, 1.0, 0.6562, 1.0, 0.6562, 1.0, 0.625, 1.0, 0.1875, 1.0, 0.2188, 1.0, 0.2188, 1.0, 0.1875, 1.0, 0.5938, 1.0, 0.625, 1.0, 0.625, 1.0, 0.5938, 1.0, 0.2968, 0.4854, 0.25, 0.49, 0.2032, 0.4854, 0.1582, 0.4717, 0.1167, 0.4496, 0.08029, 0.4197, 0.05045, 0.3833, 0.02827, 0.3418, 0.01461, 0.2968, 0.01, 0.25, 0.01461, 0.2032, 0.02827, 0.1582, 0.05045, 0.1167, 0.08029, 0.08029, 0.1167, 0.05045, 0.1582, 0.02827, 0.2032, 0.01461, 0.25, 0.01, 0.2968, 0.01461, 0.3418, 0.02827, 0.3833, 0.05045, 0.4197, 0.08029, 0.4496, 0.1167, 0.4717, 0.1582, 0.4854, 0.2032, 0.49, 0.25, 0.4854, 0.2968, 0.4717, 0.3418, 0.4496, 0.3833, 0.4197, 0.4197, 0.3833, 0.4496, 0.3418, 0.4717, 0.0625, 1.0, 0.09375, 1.0, 0.09375, 1.0, 0.0625, 1.0, 0.4688, 1.0, 0.5, 1.0, 0.5, 1.0, 0.4688, 1.0, 0.875, 1.0, 0.9062, 1.0, 0.9062, 1.0, 0.875, 1.0, 0.03125, 1.0, 0.0625, 1.0, 0.0625, 1.0, 0.03125, 1.0, 0.4375, 1.0, 0.4688, 1.0, 0.4688, 1.0, 0.4375, 1.0, 0.8438, 1.0, 0.875, 1.0, 0.875, 1.0, 0.8438, 1.0, 0.0, 1.0, 0.03125, 1.0, 0.03125, 1.0, 0.0, 1.0, 0.4062, 1.0, 0.4375, 1.0, 0.4375, 1.0, 0.4062, 1.0, 0.8125, 1.0, 0.8438, 1.0, 0.8438, 1.0, 0.8125, 1.0, 0.375, 1.0, 0.4062, 1.0, 0.4062, 1.0, 0.375, 1.0, 0.7812, 1.0, 0.8125, 1.0, 0.8125, 1.0, 0.7812, 1.0, 0.3438, 1.0, 0.375, 1.0, 0.375, 1.0, 0.3438, 1.0, 0.75, 1.0, 0.7812, 1.0, 0.7812, 1.0, 0.75, 1.0, 0.3125, 1.0, 0.3438, 1.0, 0.3438, 1.0, 0.3125, 1.0, 0.7188, 1.0, 0.75, 1.0, 0.75, 1.0, 0.7188, 1.0, 0.2812, 1.0, 0.3125, 1.0, 0.3125, 1.0, 0.2812, 1.0, 0.6875, 1.0, 0.7188, 1.0, 0.7188, 1.0, 0.6875, 1.0, 0.25, 1.0, 0.2812, 1.0, 0.2812, 1.0, 0.25, 1.0, 0.6562, 1.0, 0.6875, 1.0, 0.6875, 1.0, 0.6562, 1.0, 0.2188, 1.0, 0.25, 1.0, 0.25, 1.0, 0.2188, 1.0, 0.625, 1.0, 0.6562, 1.0, 0.6562, 1.0, 0.625, 1.0, 0.1875, 1.0, 0.2188, 1.0, 0.2188, 1.0, 0.1875, 1.0, 0.5938, 1.0, 0.625, 1.0, 0.625, 1.0, 0.5938, 1.0, 0.1562, 1.0, 0.1875, 1.0, 0.1875, 1.0, 0.1562, 1.0, 0.5625, 1.0, 0.5938, 1.0, 0.5938, 1.0, 0.5625, 1.0, 0.9688, 1.0, 1.0, 1.0, 1.0, 1.0, 0.9688, 1.0, 0.125, 1.0, 0.1562, 1.0, 0.1562, 1.0, 0.125, 1.0, 0.5312, 1.0, 0.5625, 1.0, 0.5625, 1.0, 0.5312, 1.0, 0.9375, 1.0, 0.9688, 1.0, 0.9688, 1.0, 0.9375, 1.0, 0.09375, 1.0, 0.125, 1.0, 0.125, 1.0, 0.09375, 1.0, 0.5, 1.0, 0.5312, 1.0, 0.5312, 1.0, 0.5, 1.0, 0.75, 0.49, 0.7968, 0.4854, 0.8418, 0.4717, 0.8833, 0.4496, 0.9197, 0.4197, 0.9496, 0.3833, 0.9717, 0.3418, 0.9854, 0.2968, 0.99, 0.25, 0.9854, 0.2032, 0.9717, 0.1582, 0.9496, 0.1167, 0.9197, 0.08029, 0.8833, 0.05045, 0.8418, 0.02827, 0.7968, 0.01461, 0.75, 0.01, 0.7032, 0.01461, 0.6582, 0.02827, 0.6167, 0.05045, 0.5803, 0.08029, 0.5504, 0.1167, 0.5283, 0.1582, 0.5146, 0.2032, 0.51, 0.25, 0.5146, 0.2968, 0.5283, 0.3418, 0.5504, 0.3833, 0.5803, 0.4197, 0.6167, 0.4496, 0.6582, 0.4717, 0.7032, 0.4854, 0.625, 0.5, 0.5938, 0.5, 0.5938, 0.5, 0.625, 0.5, 0.3438, 0.5, 0.3125, 0.5, 0.3125, 0.5, 0.3438, 0.5, 0.0625, 0.5, 0.03125, 0.5, 0.03125, 0.5, 0.0625, 0.5, 0.75, 0.5, 0.7188, 0.5, 0.7188, 0.5, 0.75, 0.5, 0.4688, 0.5, 0.4375, 0.5, 0.4375, 0.5, 0.4688, 0.5, 0.1875, 0.5, 0.1562, 0.5, 0.1562, 0.5, 0.1875, 0.5, 0.875, 0.5, 0.8438, 0.5, 0.8438, 0.5, 0.875, 0.5, 0.5938, 0.5, 0.5625, 0.5, 0.5625, 0.5, 0.5938, 0.5, 0.3125, 0.5, 0.2812, 0.5, 0.2812, 0.5, 0.3125, 0.5, 1.0, 0.5, 0.9688, 0.5, 0.9688, 0.5, 1.0, 0.5, 0.03125, 0.5, 0.0, 0.5, 0.0, 0.5, 0.03125, 0.5, 0.7188, 0.5, 0.6875, 0.5, 0.6875, 0.5, 0.7188, 0.5, 0.4375, 0.5, 0.4062, 0.5, 0.4062, 0.5, 0.4375, 0.5, 0.1562, 0.5, 0.125, 0.5, 0.125, 0.5, 0.1562, 0.5, 0.8438, 0.5, 0.8125, 0.5, 0.8125, 0.5, 0.8438, 0.5, 0.5625, 0.5, 0.5312, 0.5, 0.5312, 0.5, 0.5625, 0.5, 0.2812, 0.5, 0.25, 0.5, 0.25, 0.5, 0.2812, 0.5, 0.9688, 0.5, 0.9375, 0.5, 0.9375, 0.5, 0.9688, 0.5, 0.6875, 0.5, 0.6562, 0.5, 0.6562, 0.5, 0.6875, 0.5, 0.4062, 0.5, 0.375, 0.5, 0.375, 0.5, 0.4062, 0.5, 0.125, 0.5, 0.09375, 0.5, 0.09375, 0.5, 0.125, 0.5, 0.8125, 0.5, 0.7812, 0.5, 0.7812, 0.5, 0.8125, 0.5, 0.5312, 0.5, 0.5, 0.5, 0.5, 0.5, 0.5312, 0.5, 0.25, 0.5, 0.2188, 0.5, 0.2188, 0.5, 0.25, 0.5, 0.9375, 0.5, 0.9062, 0.5, 0.9062, 0.5, 0.9375, 0.5, 0.6562, 0.5, 0.625, 0.5, 0.625, 0.5, 0.6562, 0.5, 0.375, 0.5, 0.3438, 0.5, 0.3438, 0.5, 0.375, 0.5, 0.09375, 0.5, 0.0625, 0.5, 0.0625, 0.5, 0.09375, 0.5, 0.7812, 0.5, 0.75, 0.5, 0.75, 0.5, 0.7812, 0.5, 0.5, 0.5, 0.4688, 0.5, 0.4688, 0.5, 0.5, 0.5, 0.2188, 0.5, 0.1875, 0.5, 0.1875, 0.5, 0.2188, 0.5])
me_cylinder_003.materials.append(mat_material_003)
me_cylinder_003.materials.append(mat_material_001)
me_cylinder_003.materials.append(mat_material_002)
me_cylinder_003.use_remesh_fix_poles = True
me_cylinder_003.use_remesh_preserve_attributes = False
me_cylinder_003.update()

# ---- objects
ob_joint = bpy.data.objects.new('joint', me_cube)
ob_light = bpy.data.objects.new('Light', light_light)
ob_camera = bpy.data.objects.new('Camera', cam_camera)
ob_cylinder = bpy.data.objects.new('Cylinder', me_cylinder)
ob_cylinder_001 = bpy.data.objects.new('Cylinder.001', me_cylinder_001)
ob_cylinder_002 = bpy.data.objects.new('Cylinder.002', me_cylinder_002)
ob_cylinder_003 = bpy.data.objects.new('Cylinder.003', me_cylinder_003)
ob_area = bpy.data.objects.new('Area', light_area)
ob_area_001 = bpy.data.objects.new('Area.001', light_area_001)
ob_area_002 = bpy.data.objects.new('Area.002', light_area_002)

# ---- transforms, parenting, visibility, modifiers, constraints
ob_joint.location = (0.0, 0.0, 0.0)
ob_joint.lock_rotations_4d = False
ob_joint.empty_display_type = 'ARROWS'
ob_joint.lineart.crease_threshold = 0.0
ob_light.location = (4.076, 1.005, 5.904)
ob_light.rotation_euler = (0.6503, 0.05522, 1.866)
ob_light.lock_rotations_4d = False
ob_light.empty_display_type = 'ARROWS'
ob_light.color = (0.0, 0.0, 0.0, 0.0)
ob_light.hide_render = True
ob_light.lineart.crease_threshold = 0.0
ob_camera.location = (-7.377, -12.36, 6.845)
ob_camera.rotation_euler = (1.109, 9.939e-08, -0.5173)
ob_camera.lock_rotations_4d = False
ob_camera.empty_display_type = 'ARROWS'
ob_camera.color = (0.0, 0.0, 0.0, 0.0)
ob_camera.display_type = 'WIRE'
ob_camera.lineart.crease_threshold = 0.0
ob_cylinder.location = (2.509, 0.0, 0.0)
_m = ob_cylinder.modifiers.new('Mirror', 'MIRROR')
_m.use_clip = True
_m = ob_cylinder.modifiers.new('Mirror.001', 'MIRROR')
_m.use_axis = (False, True, False)
_m.use_clip = True
_m = ob_cylinder.modifiers.new('Mirror.002', 'MIRROR')
_m.mirror_object = ob_joint
_m = ob_cylinder.modifiers.new('Auto Smooth', 'NODES')
_m.node_group = ng_auto_smooth
_gi = [s.identifier for s in ng_auto_smooth.interface.items_tree if s.item_type == 'SOCKET' and s.in_out == 'INPUT']
_m[_gi[1]] = 0.5236  # Angle
ob_cylinder_001.location = (2.509, 0.0, 0.0)
_m = ob_cylinder_001.modifiers.new('Mirror', 'MIRROR')
_m.use_clip = True
_m = ob_cylinder_001.modifiers.new('Mirror.001', 'MIRROR')
_m.use_axis = (False, True, False)
_m.use_clip = True
_m = ob_cylinder_001.modifiers.new('Solidify', 'SOLIDIFY')
_m.thickness = 0.11
_m = ob_cylinder_001.modifiers.new('Subdivision', 'SUBSURF')
_m.levels = 2
_m = ob_cylinder_001.modifiers.new('BTool_Cylinder.002', 'BOOLEAN')
_m.object = ob_cylinder_002
_m = ob_cylinder_001.modifiers.new('Mirror.002', 'MIRROR')
_m.mirror_object = ob_joint
_m = ob_cylinder_001.modifiers.new('Auto Smooth', 'NODES')
_m.node_group = ng_auto_smooth
_gi = [s.identifier for s in ng_auto_smooth.interface.items_tree if s.item_type == 'SOCKET' and s.in_out == 'INPUT']
_m[_gi[1]] = 0.6615  # Angle
ob_cylinder_002.location = (2.509, 0.0, 2.241)
ob_cylinder_002.rotation_euler = (0.0, -0.0, 0.7854)
ob_cylinder_002.hide_render = True
ob_cylinder_002.visible_camera = False
ob_cylinder_002.visible_diffuse = False
ob_cylinder_002.visible_glossy = False
ob_cylinder_002.visible_transmission = False
ob_cylinder_002.visible_volume_scatter = False
ob_cylinder_002.display_type = 'BOUNDS'
_m = ob_cylinder_002.modifiers.new('Mirror', 'MIRROR')
_m.use_clip = True
_m = ob_cylinder_002.modifiers.new('Mirror.001', 'MIRROR')
_m.use_axis = (False, True, False)
_m.use_clip = True
_m = ob_cylinder_002.modifiers.new('Mirror.002', 'MIRROR')
_m.mirror_object = ob_joint
_m = ob_cylinder_002.modifiers.new('Auto Smooth', 'NODES')
_m.node_group = ng_auto_smooth
_gi = [s.identifier for s in ng_auto_smooth.interface.items_tree if s.item_type == 'SOCKET' and s.in_out == 'INPUT']
_m[_gi[1]] = 0.5236  # Angle
ob_cylinder_003.location = (2.509, 0.0, 2.241)
ob_cylinder_003.visible_camera = False
ob_cylinder_003.visible_diffuse = False
ob_cylinder_003.visible_glossy = False
ob_cylinder_003.visible_transmission = False
ob_cylinder_003.visible_volume_scatter = False
_m = ob_cylinder_003.modifiers.new('Mirror', 'MIRROR')
_m.use_clip = True
_m = ob_cylinder_003.modifiers.new('Mirror.001', 'MIRROR')
_m.use_axis = (False, True, False)
_m.use_clip = True
_m = ob_cylinder_003.modifiers.new('Mirror.002', 'MIRROR')
_m.mirror_object = ob_joint
_m = ob_cylinder_003.modifiers.new('Subdivision', 'SUBSURF')
_m.render_levels = 1
_m = ob_cylinder_003.modifiers.new('Auto Smooth', 'NODES')
_m.node_group = ng_auto_smooth
_gi = [s.identifier for s in ng_auto_smooth.interface.items_tree if s.item_type == 'SOCKET' and s.in_out == 'INPUT']
_m[_gi[1]] = 0.5236  # Angle
ob_area.location = (0.0, 0.0, 3.618)
ob_area_001.location = (-3.925, -5.27, 0.4593)
ob_area_001.rotation_euler = (-1.34, -0.6164, 2.55)
ob_area_002.location = (5.019, -3.919, 1.76)
ob_area_002.rotation_euler = (0.4378, 1.117, -0.3713)

# ---- collection membership
col_collection.objects.link(ob_joint)
col_collection.objects.link(ob_light)
col_collection.objects.link(ob_camera)
col_collection.objects.link(ob_cylinder)
col_collection.objects.link(ob_cylinder_001)
col_collection.objects.link(ob_cylinder_002)
col_collection.objects.link(ob_cylinder_003)
col_collection.objects.link(ob_area)
col_collection.objects.link(ob_area_001)
col_collection.objects.link(ob_area_002)

# ---- scene / render settings (as saved in the file)
scene.camera = ob_camera
scene.frame_start = 1; scene.frame_end = 250; scene.frame_set(1)
scene.render.engine = 'BLENDER_EEVEE_NEXT'
scene.render.film_transparent = True
scene.cycles.sampling_pattern = 'TABULATED_SOBOL'
scene.cycles.use_light_tree = False
scene.view_settings.look = 'Medium High Contrast'
scene.view_settings.view_transform = 'Filmic'
bpy.context.view_layer.update()
